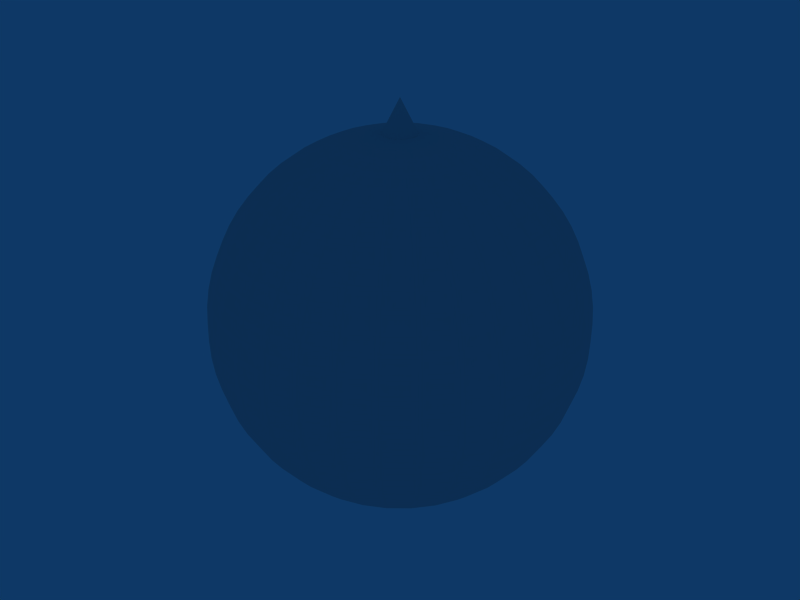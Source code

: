 # Source: light-sphere.blend  (saved by Blender 2.49.2; exported with 4.5.12 LTS)
import bpy
from mathutils import Matrix  # noqa: F401  (used for matrix-valued properties, if any)

bpy.ops.wm.read_factory_settings(use_empty=True)
scene = bpy.context.scene
scene.name = 'Scene'

# ---- collections
col_collection_1 = bpy.data.collections.new('Collection 1'); scene.collection.children.link(col_collection_1)

# ---- world
world_world = bpy.data.worlds.new('World'); scene.world = world_world
world_world.color = (0.05656, 0.2208, 0.4)
world_world.use_sun_shadow = False
world_world.sun_shadow_jitter_overblur = 0.0
world_world.cycles.sampling_method = 'MANUAL'
world_world.cycles.sample_map_resolution = 256

# ---- meshes
me_sphere_002 = bpy.data.meshes.new('Sphere.002')
me_sphere_002.from_pydata([(0.6128, 0.1219, -6.344), (1.22, 0.2426, -6.253), (1.815, 0.361, -6.1), (2.393, 0.4759, -5.89), (2.947, 0.5863, -5.622), (3.474, 0.691, -5.301), (3.967, 0.789, -4.928), (4.421, 0.8794, -4.508), (4.833, 0.9614, -4.044), (5.199, 1.034, -3.542), (5.514, 1.097, -3.005), (5.777, 1.149, -2.44), (5.983, 1.19, -1.851), (6.132, 1.22, -1.244), (6.222, 1.238, -0.6249), (6.253, 1.244, -7.6e-07), (6.222, 1.238, 0.6249), (6.132, 1.22, 1.244), (5.983, 1.19, 1.851), (5.777, 1.149, 2.44), (5.514, 1.097, 3.005), (5.199, 1.034, 3.542), (4.833, 0.9614, 4.044), (4.421, 0.8794, 4.508), (3.967, 0.789, 4.928), (3.474, 0.691, 5.301), (2.947, 0.5863, 5.622), (2.393, 0.4759, 5.89), (1.815, 0.361, 6.1), (1.22, 0.2426, 6.253), (0.6129, 0.1219, 6.344), (0.5773, 0.2391, 6.344), (1.149, 0.4759, 6.253), (1.71, 0.7082, 6.1), (2.254, 0.9336, 5.89), (2.776, 1.15, 5.622), (3.272, 1.355, 5.301), (3.736, 1.548, 4.928), (4.165, 1.725, 4.508), (4.553, 1.886, 4.044), (4.897, 2.028, 3.542), (5.194, 2.152, 3.005), (5.441, 2.254, 2.44), (5.636, 2.335, 1.851), (5.777, 2.393, 1.244), (5.861, 2.428, 0.6249), (5.89, 2.44, -7.6e-07), (5.861, 2.428, -0.6249), (5.777, 2.393, -1.244), (5.636, 2.335, -1.851), (5.441, 2.254, -2.44), (5.194, 2.152, -3.005), (4.897, 2.028, -3.542), (4.553, 1.886, -4.044), (4.165, 1.725, -4.508), (3.736, 1.548, -4.928), (3.272, 1.355, -5.301), (2.776, 1.15, -5.622), (2.254, 0.9336, -5.89), (1.71, 0.7082, -6.1), (1.149, 0.4759, -6.253), (0.5773, 0.2391, -6.344), (0.5195, 0.3472, -6.344), (1.034, 0.691, -6.253), (1.539, 1.028, -6.1), (2.028, 1.355, -5.89), (2.499, 1.67, -5.622), (2.945, 1.968, -5.301), (3.363, 2.247, -4.928), (3.748, 2.504, -4.508), (4.097, 2.738, -4.044), (4.407, 2.945, -3.542), (4.675, 3.124, -3.005), (4.897, 3.272, -2.44), (5.072, 3.389, -1.851), (5.199, 3.474, -1.244), (5.275, 3.525, -0.6249), (5.301, 3.542, -7.6e-07), (5.275, 3.525, 0.6249), (5.199, 3.474, 1.244), (5.072, 3.389, 1.851), (4.897, 3.272, 2.44), (4.675, 3.124, 3.005), (4.407, 2.945, 3.542), (4.097, 2.738, 4.044), (3.748, 2.504, 4.508), (3.363, 2.247, 4.928), (2.945, 1.968, 5.301), (2.499, 1.67, 5.622), (2.028, 1.355, 5.89), (1.539, 1.028, 6.1), (1.034, 0.691, 6.253), (0.5196, 0.3472, 6.344), (0.4418, 0.4418, 6.344), (0.8794, 0.8794, 6.253), (1.309, 1.309, 6.1), (1.725, 1.725, 5.89), (2.125, 2.125, 5.622), (2.504, 2.504, 5.301), (2.86, 2.86, 4.928), (3.187, 3.187, 4.508), (3.485, 3.485, 4.044), (3.748, 3.748, 3.542), (3.976, 3.976, 3.005), (4.165, 4.165, 2.44), (4.314, 4.314, 1.851), (4.421, 4.421, 1.244), (4.486, 4.486, 0.6249), (4.508, 4.508, -7.6e-07), (4.486, 4.486, -0.6249), (4.421, 4.421, -1.244), (4.314, 4.314, -1.851), (4.165, 4.165, -2.44), (3.976, 3.976, -3.005), (3.748, 3.748, -3.542), (3.485, 3.485, -4.044), (3.187, 3.187, -4.508), (2.86, 2.86, -4.928), (2.504, 2.504, -5.301), (2.125, 2.125, -5.622), (1.725, 1.725, -5.89), (1.309, 1.309, -6.1), (0.8794, 0.8794, -6.253), (0.4418, 0.4418, -6.344), (-3.618e-06, -3.618e-06, -6.375), (0.3472, 0.5195, -6.344), (0.691, 1.034, -6.253), (1.028, 1.539, -6.1), (1.355, 2.028, -5.89), (1.67, 2.499, -5.622), (1.968, 2.945, -5.301), (2.247, 3.363, -4.928), (2.504, 3.748, -4.508), (2.738, 4.097, -4.044), (2.945, 4.407, -3.542), (3.124, 4.675, -3.005), (3.272, 4.897, -2.44), (3.389, 5.072, -1.851), (3.474, 5.199, -1.244), (3.525, 5.275, -0.6249), (3.542, 5.301, -7.6e-07), (3.525, 5.275, 0.6249), (3.474, 5.199, 1.244), (3.389, 5.072, 1.851), (3.272, 4.897, 2.44), (3.124, 4.675, 3.005), (2.945, 4.407, 3.542), (2.738, 4.097, 4.044), (2.504, 3.748, 4.508), (2.247, 3.363, 4.928), (1.968, 2.945, 5.301), (1.67, 2.499, 5.622), (1.355, 2.028, 5.89), (1.028, 1.539, 6.1), (0.691, 1.034, 6.253), (0.3472, 0.5196, 6.344), (0.2391, 0.5773, 6.344), (0.4759, 1.149, 6.253), (0.7082, 1.71, 6.1), (0.9336, 2.254, 5.89), (1.15, 2.776, 5.622), (1.355, 3.272, 5.301), (1.548, 3.736, 4.928), (1.725, 4.165, 4.508), (1.886, 4.553, 4.044), (2.028, 4.897, 3.542), (2.152, 5.194, 3.005), (2.254, 5.441, 2.44), (2.335, 5.636, 1.851), (2.393, 5.777, 1.244), (2.428, 5.861, 0.6249), (2.44, 5.89, -7.6e-07), (2.428, 5.861, -0.6249), (2.393, 5.777, -1.244), (2.335, 5.636, -1.851), (2.254, 5.441, -2.44), (2.152, 5.194, -3.005), (2.028, 4.897, -3.542), (1.886, 4.553, -4.044), (1.725, 4.165, -4.508), (1.548, 3.736, -4.928), (1.355, 3.272, -5.301), (1.15, 2.776, -5.622), (0.9336, 2.254, -5.89), (0.7082, 1.71, -6.1), (0.4759, 1.149, -6.253), (0.2391, 0.5773, -6.344), (0.1219, 0.6128, -6.344), (0.2426, 1.22, -6.253), (0.361, 1.815, -6.1), (0.4759, 2.393, -5.89), (0.5863, 2.947, -5.622), (0.691, 3.474, -5.301), (0.789, 3.967, -4.928), (0.8794, 4.421, -4.508), (0.9614, 4.833, -4.044), (1.034, 5.199, -3.542), (1.097, 5.514, -3.005), (1.149, 5.777, -2.44), (1.19, 5.983, -1.851), (1.22, 6.132, -1.244), (1.238, 6.222, -0.6249), (1.244, 6.253, -7.6e-07), (1.238, 6.222, 0.6249), (1.22, 6.132, 1.244), (1.19, 5.983, 1.851), (1.149, 5.777, 2.44), (1.097, 5.514, 3.005), (1.034, 5.199, 3.542), (0.9614, 4.833, 4.044), (0.8794, 4.421, 4.508), (0.789, 3.967, 4.928), (0.691, 3.474, 5.301), (0.5863, 2.947, 5.622), (0.4759, 2.393, 5.89), (0.361, 1.815, 6.1), (0.2426, 1.22, 6.253), (0.1219, 0.6129, 6.344), (-5.054e-08, 0.6249, 6.344), (-1.36e-07, 1.244, 6.253), (-1.414e-08, 1.851, 6.1), (-1.604e-07, 2.44, 5.89), (-7.652e-08, 3.005, 5.622), (-2.429e-07, 3.542, 5.301), (-2.723e-07, 4.044, 4.928), (-3.623e-07, 4.508, 4.508), (-4.9e-07, 4.928, 4.044), (4.043e-08, 5.301, 3.542), (-3.624e-07, 5.622, 3.005), (-5.623e-07, 5.89, 2.44), (-5.508e-07, 6.1, 1.851), (-2.918e-07, 6.253, 1.244), (-1.123e-08, 6.344, 0.6249), (-1.693e-07, 6.375, -7.6e-07), (-1.123e-08, 6.344, -0.6249), (-5.904e-07, 6.253, -1.244), (-3.284e-07, 6.1, -1.851), (-3.399e-07, 5.89, -2.44), (-3.073e-07, 5.622, -3.005), (-5.567e-07, 5.301, -3.542), (-6.784e-07, 4.928, -4.044), (-3.283e-07, 4.508, -4.508), (-2.658e-07, 4.044, -4.928), (-2.555e-07, 3.542, -5.301), (-1.918e-07, 3.005, -5.622), (-2.576e-07, 2.44, -5.89), (-1.209e-07, 1.851, -6.1), (-5.695e-08, 1.244, -6.253), (-9.021e-09, 0.6249, -6.344), (-0.1219, 0.6128, -6.344), (-0.2426, 1.22, -6.253), (-0.361, 1.815, -6.1), (-0.4759, 2.393, -5.89), (-0.5863, 2.947, -5.622), (-0.691, 3.474, -5.301), (-0.789, 3.967, -4.928), (-0.8794, 4.421, -4.508), (-0.9614, 4.833, -4.044), (-1.034, 5.199, -3.542), (-1.097, 5.514, -3.005), (-1.149, 5.777, -2.44), (-1.19, 5.983, -1.851), (-1.22, 6.132, -1.244), (-1.238, 6.222, -0.6249), (-1.244, 6.253, -7.6e-07), (-1.238, 6.222, 0.6249), (-1.22, 6.132, 1.244), (-1.19, 5.983, 1.851), (-1.149, 5.777, 2.44), (-1.097, 5.514, 3.005), (-1.034, 5.199, 3.542), (-0.9614, 4.833, 4.044), (-0.8794, 4.421, 4.508), (-0.789, 3.967, 4.928), (-0.691, 3.474, 5.301), (-0.5863, 2.947, 5.622), (-0.4759, 2.393, 5.89), (-0.361, 1.815, 6.1), (-0.2426, 1.22, 6.253), (-0.1219, 0.6129, 6.344), (-0.2391, 0.5773, 6.344), (-0.4759, 1.149, 6.253), (-0.7082, 1.71, 6.1), (-0.9336, 2.254, 5.89), (-1.15, 2.776, 5.622), (-1.355, 3.272, 5.301), (-1.548, 3.736, 4.928), (-1.725, 4.165, 4.508), (-1.886, 4.553, 4.044), (-2.028, 4.897, 3.542), (-2.152, 5.194, 3.005), (-2.254, 5.441, 2.44), (-2.335, 5.636, 1.851), (-2.393, 5.777, 1.244), (-2.428, 5.861, 0.6249), (-2.44, 5.89, -7.6e-07), (-2.428, 5.861, -0.6249), (-2.393, 5.777, -1.244), (-2.335, 5.636, -1.851), (-2.254, 5.441, -2.44), (-2.152, 5.194, -3.005), (-2.028, 4.897, -3.542), (-1.886, 4.553, -4.044), (-1.725, 4.165, -4.508), (-1.548, 3.736, -4.928), (-1.355, 3.272, -5.301), (-1.15, 2.776, -5.622), (-0.9336, 2.254, -5.89), (-0.7082, 1.71, -6.1), (-0.4759, 1.149, -6.253), (-0.2391, 0.5773, -6.344), (-0.3472, 0.5195, -6.344), (-0.691, 1.034, -6.253), (-1.028, 1.539, -6.1), (-1.355, 2.028, -5.89), (-1.67, 2.499, -5.622), (-1.968, 2.945, -5.301), (-2.247, 3.363, -4.928), (-2.504, 3.748, -4.508), (-2.738, 4.097, -4.044), (-2.945, 4.407, -3.542), (-3.124, 4.675, -3.005), (-3.272, 4.897, -2.44), (-3.389, 5.072, -1.851), (-3.474, 5.199, -1.244), (-3.525, 5.275, -0.6249), (-3.542, 5.301, -7.6e-07), (-3.525, 5.275, 0.6249), (-3.474, 5.199, 1.244), (-3.389, 5.072, 1.851), (-3.272, 4.897, 2.44), (-3.124, 4.675, 3.005), (-2.945, 4.407, 3.542), (-2.738, 4.097, 4.044), (-2.504, 3.748, 4.508), (-2.247, 3.363, 4.928), (-1.968, 2.945, 5.301), (-1.67, 2.499, 5.622), (-1.355, 2.028, 5.89), (-1.028, 1.539, 6.1), (-0.691, 1.034, 6.253), (-0.3472, 0.5196, 6.344), (-0.4418, 0.4418, 6.344), (-0.8794, 0.8794, 6.253), (-1.309, 1.309, 6.1), (-1.725, 1.725, 5.89), (-2.125, 2.125, 5.622), (-2.504, 2.504, 5.301), (-2.86, 2.86, 4.928), (-3.187, 3.187, 4.508), (-3.485, 3.485, 4.044), (-3.748, 3.748, 3.542), (-3.976, 3.976, 3.005), (-4.165, 4.165, 2.44), (-4.314, 4.314, 1.851), (-4.421, 4.421, 1.244), (-4.486, 4.486, 0.6249), (-4.508, 4.508, -7.6e-07), (-4.486, 4.486, -0.6249), (-4.421, 4.421, -1.244), (-4.314, 4.314, -1.851), (-4.165, 4.165, -2.44), (-3.976, 3.976, -3.005), (-3.748, 3.748, -3.542), (-3.485, 3.485, -4.044), (-3.187, 3.187, -4.508), (-2.86, 2.86, -4.928), (-2.504, 2.504, -5.301), (-2.125, 2.125, -5.622), (-1.725, 1.725, -5.89), (-1.309, 1.309, -6.1), (-0.8794, 0.8794, -6.253), (-0.4418, 0.4418, -6.344), (-0.5195, 0.3472, -6.344), (-1.034, 0.691, -6.253), (-1.539, 1.028, -6.1), (-2.028, 1.355, -5.89), (-2.499, 1.67, -5.622), (-2.945, 1.968, -5.301), (-3.363, 2.247, -4.928), (-3.748, 2.504, -4.508), (-4.097, 2.738, -4.044), (-4.407, 2.945, -3.542), (-4.675, 3.124, -3.005), (-4.897, 3.272, -2.44), (-5.072, 3.389, -1.851), (-5.199, 3.474, -1.244), (-5.275, 3.525, -0.6249), (-5.301, 3.542, -7.6e-07), (-5.275, 3.525, 0.6249), (-5.199, 3.474, 1.244), (-5.072, 3.389, 1.851), (-4.897, 3.272, 2.44), (-4.675, 3.124, 3.005), (-4.407, 2.945, 3.542), (-4.097, 2.738, 4.044), (-3.748, 2.504, 4.508), (-3.363, 2.247, 4.928), (-2.945, 1.968, 5.301), (-2.499, 1.67, 5.622), (-2.028, 1.355, 5.89), (-1.539, 1.028, 6.1), (-1.034, 0.691, 6.253), (-0.5196, 0.3472, 6.344), (0.0, 0.0, 6.375), (-0.5773, 0.2391, 6.344), (-1.149, 0.4759, 6.253), (-1.71, 0.7082, 6.1), (-2.254, 0.9336, 5.89), (-2.776, 1.15, 5.622), (-3.272, 1.355, 5.301), (-3.736, 1.548, 4.928), (-4.165, 1.725, 4.508), (-4.553, 1.886, 4.044), (-4.897, 2.028, 3.542), (-5.194, 2.152, 3.005), (-5.441, 2.254, 2.44), (-5.636, 2.335, 1.851), (-5.777, 2.393, 1.244), (-5.861, 2.428, 0.6249), (-5.89, 2.44, -7.6e-07), (-5.861, 2.428, -0.6249), (-5.777, 2.393, -1.244), (-5.636, 2.335, -1.851), (-5.441, 2.254, -2.44), (-5.194, 2.152, -3.005), (-4.897, 2.028, -3.542), (-4.553, 1.886, -4.044), (-4.165, 1.725, -4.508), (-3.736, 1.548, -4.928), (-3.272, 1.355, -5.301), (-2.776, 1.15, -5.622), (-2.254, 0.9336, -5.89), (-1.71, 0.7082, -6.1), (-1.149, 0.4759, -6.253), (-0.5773, 0.2391, -6.344), (-0.6128, 0.1219, -6.344), (-1.22, 0.2426, -6.253), (-1.815, 0.361, -6.1), (-2.393, 0.4759, -5.89), (-2.947, 0.5863, -5.622), (-3.474, 0.691, -5.301), (-3.967, 0.789, -4.928), (-4.421, 0.8794, -4.508), (-4.833, 0.9614, -4.044), (-5.199, 1.034, -3.542), (-5.514, 1.097, -3.005), (-5.777, 1.149, -2.44), (-5.983, 1.19, -1.851), (-6.132, 1.22, -1.244), (-6.222, 1.238, -0.6249), (-6.253, 1.244, -7.6e-07), (-6.222, 1.238, 0.6249), (-6.132, 1.22, 1.244), (-5.983, 1.19, 1.851), (-5.777, 1.149, 2.44), (-5.514, 1.097, 3.005), (-5.199, 1.034, 3.542), (-4.833, 0.9614, 4.044), (-4.421, 0.8794, 4.508), (-3.967, 0.789, 4.928), (-3.474, 0.691, 5.301), (-2.947, 0.5863, 5.622), (-2.393, 0.4759, 5.89), (-1.815, 0.361, 6.1), (-1.22, 0.2426, 6.253), (-0.6129, 0.1219, 6.344), (-0.6249, -6.933e-08, 6.344), (-1.244, -1.456e-07, 6.253), (-1.851, -9.353e-08, 6.1), (-2.44, -2.821e-07, 5.89), (-3.005, -1.983e-07, 5.622), (-3.542, -5.33e-07, 5.301), (-4.044, -5.709e-07, 4.928), (-4.508, -3.263e-07, 4.508), (-4.928, -7.335e-07, 4.044), (-5.301, -2.03e-07, 3.542), (-5.622, -5.127e-07, 3.005), (-5.89, -9.18e-07, 2.44), (-6.1, -9.065e-07, 1.851), (-6.253, -2.748e-07, 1.244), (-6.344, -5.342e-07, 0.6249), (-6.375, -5.991e-07, -7.6e-07), (-6.344, -5.342e-07, -0.6249), (-6.253, -1.02e-06, -1.244), (-6.1, -3.855e-07, -1.851), (-5.89, -3.971e-07, -2.44), (-5.622, -7.181e-07, -3.005), (-5.301, -7.26e-07, -3.542), (-4.928, -1.22e-06, -4.044), (-4.508, -6.459e-07, -4.508), (-4.044, -5.834e-07, -4.928), (-3.542, -5.731e-07, -5.301), (-3.005, -2.764e-07, -5.622), (-2.44, -4.069e-07, -5.89), (-1.851, -1.494e-07, -6.1), (-1.244, -9.452e-08, -6.253), (-0.6249, -5.11e-08, -6.344), (-0.6128, -0.1219, -6.344), (-1.22, -0.2426, -6.253), (-1.815, -0.361, -6.1), (-2.393, -0.4759, -5.89), (-2.947, -0.5863, -5.622), (-3.474, -0.691, -5.301), (-3.967, -0.789, -4.928), (-4.421, -0.8794, -4.508), (-4.833, -0.9614, -4.044), (-5.199, -1.034, -3.542), (-5.514, -1.097, -3.005), (-5.777, -1.149, -2.44), (-5.983, -1.19, -1.851), (-6.132, -1.22, -1.244), (-6.222, -1.238, -0.6249), (-6.253, -1.244, -7.6e-07), (-6.222, -1.238, 0.6249), (-6.132, -1.22, 1.244), (-5.983, -1.19, 1.851), (-5.777, -1.149, 2.44), (-5.514, -1.097, 3.005), (-5.199, -1.034, 3.542), (-4.833, -0.9614, 4.044), (-4.421, -0.8794, 4.508), (-3.967, -0.789, 4.928), (-3.474, -0.691, 5.301), (-2.947, -0.5863, 5.622), (-2.393, -0.4759, 5.89), (-1.815, -0.361, 6.1), (-1.22, -0.2426, 6.253), (-0.6129, -0.1219, 6.344), (-0.5773, -0.2391, 6.344), (-1.149, -0.4759, 6.253), (-1.71, -0.7082, 6.1), (-2.254, -0.9336, 5.89), (-2.776, -1.15, 5.622), (-3.272, -1.355, 5.301), (-3.736, -1.548, 4.928), (-4.165, -1.725, 4.508), (-4.553, -1.886, 4.044), (-4.897, -2.028, 3.542), (-5.194, -2.152, 3.005), (-5.441, -2.254, 2.44), (-5.636, -2.335, 1.851), (-5.777, -2.393, 1.244), (-5.861, -2.428, 0.6249), (-5.89, -2.44, -7.6e-07), (-5.861, -2.428, -0.6249), (-5.777, -2.393, -1.244), (-5.636, -2.335, -1.851), (-5.441, -2.254, -2.44), (-5.194, -2.152, -3.005), (-4.897, -2.028, -3.542), (-4.553, -1.886, -4.044), (-4.165, -1.725, -4.508), (-3.736, -1.548, -4.928), (-3.272, -1.355, -5.301), (-2.776, -1.15, -5.622), (-2.254, -0.9336, -5.89), (-1.71, -0.7082, -6.1), (-1.149, -0.4759, -6.253), (-0.5773, -0.2391, -6.344), (-0.5195, -0.3472, -6.344), (-1.034, -0.691, -6.253), (-1.539, -1.028, -6.1), (-2.028, -1.355, -5.89), (-2.499, -1.67, -5.622), (-2.945, -1.968, -5.301), (-3.363, -2.247, -4.928), (-3.748, -2.504, -4.508), (-4.097, -2.738, -4.044), (-4.407, -2.945, -3.542), (-4.675, -3.124, -3.005), (-4.897, -3.272, -2.44), (-5.072, -3.389, -1.851), (-5.199, -3.474, -1.244), (-5.275, -3.525, -0.6249), (-5.301, -3.542, -7.6e-07), (-5.275, -3.525, 0.6249), (-5.199, -3.474, 1.244), (-5.072, -3.389, 1.851), (-4.897, -3.272, 2.44), (-4.675, -3.124, 3.005), (-4.407, -2.945, 3.542), (-4.097, -2.738, 4.044), (-3.748, -2.504, 4.508), (-3.363, -2.247, 4.928), (-2.945, -1.968, 5.301), (-2.499, -1.67, 5.622), (-2.028, -1.355, 5.89), (-1.539, -1.028, 6.1), (-1.034, -0.691, 6.253), (-0.5196, -0.3472, 6.344), (-0.4418, -0.4418, 6.344), (-0.8794, -0.8794, 6.253), (-1.309, -1.309, 6.1), (-1.725, -1.725, 5.89), (-2.125, -2.125, 5.622), (-2.504, -2.504, 5.301), (-2.86, -2.86, 4.928), (-3.187, -3.187, 4.508), (-3.485, -3.485, 4.044), (-3.748, -3.748, 3.542), (-3.976, -3.976, 3.005), (-4.165, -4.165, 2.44), (-4.314, -4.314, 1.851), (-4.421, -4.421, 1.244), (-4.486, -4.486, 0.6249), (-4.508, -4.508, -7.6e-07), (-4.486, -4.486, -0.6249), (-4.421, -4.421, -1.244), (-4.314, -4.314, -1.851), (-4.165, -4.165, -2.44), (-3.976, -3.976, -3.005), (-3.748, -3.748, -3.542), (-3.485, -3.485, -4.044), (-3.187, -3.187, -4.508), (-2.86, -2.86, -4.928), (-2.504, -2.504, -5.301), (-2.125, -2.125, -5.622), (-1.725, -1.725, -5.89), (-1.309, -1.309, -6.1), (-0.8794, -0.8794, -6.253), (-0.4418, -0.4418, -6.344), (-0.3472, -0.5195, -6.344), (-0.691, -1.034, -6.253), (-1.028, -1.539, -6.1), (-1.355, -2.028, -5.89), (-1.67, -2.499, -5.622), (-1.968, -2.945, -5.301), (-2.247, -3.363, -4.928), (-2.504, -3.748, -4.508), (-2.738, -4.097, -4.044), (-2.945, -4.407, -3.542), (-3.124, -4.675, -3.005), (-3.272, -4.897, -2.44), (-3.389, -5.072, -1.851), (-3.474, -5.199, -1.244), (-3.525, -5.275, -0.6249), (-3.542, -5.301, -7.6e-07), (-3.525, -5.275, 0.6249), (-3.474, -5.199, 1.244), (-3.389, -5.072, 1.851), (-3.272, -4.897, 2.44), (-3.124, -4.675, 3.005), (-2.945, -4.407, 3.542), (-2.738, -4.097, 4.044), (-2.504, -3.748, 4.508), (-2.247, -3.363, 4.928), (-1.968, -2.945, 5.301), (-1.67, -2.499, 5.622), (-1.355, -2.028, 5.89), (-1.028, -1.539, 6.1), (-0.691, -1.034, 6.253), (-0.3472, -0.5196, 6.344), (-0.2391, -0.5773, 6.344), (-0.4759, -1.149, 6.253), (-0.7082, -1.71, 6.1), (-0.9336, -2.254, 5.89), (-1.15, -2.776, 5.622), (-1.355, -3.272, 5.301), (-1.548, -3.736, 4.928), (-1.725, -4.165, 4.508), (-1.886, -4.553, 4.044), (-2.028, -4.897, 3.542), (-2.152, -5.194, 3.005), (-2.254, -5.441, 2.44), (-2.335, -5.636, 1.851), (-2.393, -5.777, 1.244), (-2.428, -5.861, 0.6249), (-2.44, -5.89, -7.6e-07), (-2.428, -5.861, -0.6249), (-2.393, -5.777, -1.244), (-2.335, -5.636, -1.851), (-2.254, -5.441, -2.44), (-2.152, -5.194, -3.005), (-2.028, -4.897, -3.542), (-1.886, -4.553, -4.044), (-1.725, -4.165, -4.508), (-1.548, -3.736, -4.928), (-1.355, -3.272, -5.301), (-1.15, -2.776, -5.622), (-0.9336, -2.254, -5.89), (-0.7082, -1.71, -6.1), (-0.4759, -1.149, -6.253), (-0.2391, -0.5773, -6.344), (-0.1219, -0.6128, -6.344), (-0.2426, -1.22, -6.253), (-0.361, -1.815, -6.1), (-0.4759, -2.393, -5.89), (-0.5863, -2.947, -5.622), (-0.691, -3.474, -5.301), (-0.789, -3.967, -4.928), (-0.8794, -4.421, -4.508), (-0.9614, -4.833, -4.044), (-1.034, -5.199, -3.542), (-1.097, -5.514, -3.005), (-1.149, -5.777, -2.44), (-1.19, -5.983, -1.851), (-1.22, -6.132, -1.244), (-1.238, -6.222, -0.6249), (-1.244, -6.253, -7.6e-07), (-1.238, -6.222, 0.6249), (-1.22, -6.132, 1.244), (-1.19, -5.983, 1.851), (-1.149, -5.777, 2.44), (-1.097, -5.514, 3.005), (-1.034, -5.199, 3.542), (-0.9614, -4.833, 4.044), (-0.8794, -4.421, 4.508), (-0.789, -3.967, 4.928), (-0.691, -3.474, 5.301), (-0.5863, -2.947, 5.622), (-0.4759, -2.393, 5.89), (-0.361, -1.815, 6.1), (-0.2426, -1.22, 6.253), (-0.1219, -0.6129, 6.344), (1.347e-07, -0.6249, 6.344), (2.297e-07, -1.244, 6.253), (2.153e-07, -1.851, 6.1), (3.478e-07, -2.44, 5.89), (1.802e-07, -3.005, 5.622), (5.711e-07, -3.542, 5.301), (9.541e-07, -4.044, 4.928), (4.766e-07, -4.508, 4.508), (8.287e-07, -4.928, 4.044), (3.724e-07, -5.301, 3.542), (1.091e-06, -5.622, 3.005), (1.31e-06, -5.89, 2.44), (9.636e-07, -6.1, 1.851), (6.495e-07, -6.253, 1.244), (4.621e-07, -6.344, 0.6249), (9.548e-07, -6.375, -7.6e-07), (4.621e-07, -6.344, -0.6249), (1.543e-06, -6.253, -1.244), (7.031e-07, -6.1, -1.851), (1.348e-06, -5.89, -2.44), (1.222e-06, -5.622, -3.005), (1.063e-06, -5.301, -3.542), (1.631e-06, -4.928, -4.044), (9.825e-07, -4.508, -4.508), (8.544e-07, -4.044, -4.928), (7.509e-07, -3.542, -5.301), (3.516e-07, -3.005, -5.622), (6.123e-07, -2.44, -5.89), (1.314e-07, -1.851, -6.1), (1.972e-07, -1.244, -6.253), (7.915e-08, -0.6249, -6.344), (0.1219, -0.6128, -6.344), (0.2426, -1.22, -6.253), (0.361, -1.815, -6.1), (0.4759, -2.393, -5.89), (0.5863, -2.947, -5.622), (0.691, -3.474, -5.301), (0.789, -3.967, -4.928), (0.8794, -4.421, -4.508), (0.9614, -4.833, -4.044), (1.034, -5.199, -3.542), (1.097, -5.514, -3.005), (1.149, -5.777, -2.44), (1.19, -5.983, -1.851), (1.22, -6.132, -1.244), (1.238, -6.222, -0.6249), (1.244, -6.253, -7.6e-07), (1.238, -6.222, 0.6249), (1.22, -6.132, 1.244), (1.19, -5.983, 1.851), (1.149, -5.777, 2.44), (1.097, -5.514, 3.005), (1.034, -5.199, 3.542), (0.9614, -4.833, 4.044), (0.8794, -4.421, 4.508), (0.789, -3.967, 4.928), (0.691, -3.474, 5.301), (0.5863, -2.947, 5.622), (0.4759, -2.393, 5.89), (0.361, -1.815, 6.1), (0.2426, -1.22, 6.253), (0.1219, -0.6129, 6.344), (0.2391, -0.5773, 6.344), (0.4759, -1.149, 6.253), (0.7082, -1.71, 6.1), (0.9336, -2.254, 5.89), (1.15, -2.776, 5.622), (1.355, -3.272, 5.301), (1.548, -3.736, 4.928), (1.725, -4.165, 4.508), (1.886, -4.553, 4.044), (2.028, -4.897, 3.542), (2.152, -5.194, 3.005), (2.254, -5.441, 2.44), (2.335, -5.636, 1.851), (2.393, -5.777, 1.244), (2.428, -5.861, 0.6249), (2.44, -5.89, -7.6e-07), (2.428, -5.861, -0.6249), (2.393, -5.777, -1.244), (2.335, -5.636, -1.851), (2.254, -5.441, -2.44), (2.152, -5.194, -3.005), (2.028, -4.897, -3.542), (1.886, -4.553, -4.044), (1.725, -4.165, -4.508), (1.548, -3.736, -4.928), (1.355, -3.272, -5.301), (1.15, -2.776, -5.622), (0.9336, -2.254, -5.89), (0.7082, -1.71, -6.1), (0.4759, -1.149, -6.253), (0.2391, -0.5773, -6.344), (0.3472, -0.5195, -6.344), (0.691, -1.034, -6.253), (1.028, -1.539, -6.1), (1.355, -2.028, -5.89), (1.67, -2.499, -5.622), (1.968, -2.945, -5.301), (2.247, -3.363, -4.928), (2.504, -3.748, -4.508), (2.738, -4.097, -4.044), (2.945, -4.407, -3.542), (3.124, -4.675, -3.005), (3.272, -4.897, -2.44), (3.389, -5.072, -1.851), (3.474, -5.199, -1.244), (3.525, -5.275, -0.6249), (3.542, -5.301, -7.6e-07), (3.525, -5.275, 0.6249), (3.474, -5.199, 1.244), (3.389, -5.072, 1.851), (3.272, -4.897, 2.44), (3.124, -4.675, 3.005), (2.945, -4.407, 3.542), (2.738, -4.097, 4.044), (2.504, -3.748, 4.508), (2.247, -3.363, 4.928), (1.968, -2.945, 5.301), (1.67, -2.499, 5.622), (1.355, -2.028, 5.89), (1.028, -1.539, 6.1), (0.691, -1.034, 6.253), (0.3472, -0.5196, 6.344), (0.4418, -0.4418, 6.344), (0.8794, -0.8794, 6.253), (1.309, -1.309, 6.1), (1.725, -1.725, 5.89), (2.125, -2.125, 5.622), (2.504, -2.504, 5.301), (2.86, -2.86, 4.928), (3.187, -3.187, 4.508), (3.485, -3.485, 4.044), (3.748, -3.748, 3.542), (3.976, -3.976, 3.005), (4.165, -4.165, 2.44), (4.314, -4.314, 1.851), (4.421, -4.421, 1.244), (4.486, -4.486, 0.6249), (4.508, -4.508, -7.6e-07), (4.486, -4.486, -0.6249), (4.421, -4.421, -1.244), (4.314, -4.314, -1.851), (4.165, -4.165, -2.44), (3.976, -3.976, -3.005), (3.748, -3.748, -3.542), (3.485, -3.485, -4.044), (3.187, -3.187, -4.508), (2.86, -2.86, -4.928), (2.504, -2.504, -5.301), (2.125, -2.125, -5.622), (1.725, -1.725, -5.89), (1.309, -1.309, -6.1), (0.8794, -0.8794, -6.253), (0.4418, -0.4418, -6.344), (0.5195, -0.3472, -6.344), (1.034, -0.691, -6.253), (1.539, -1.028, -6.1), (2.028, -1.355, -5.89), (2.499, -1.67, -5.622), (2.945, -1.968, -5.301), (3.363, -2.247, -4.928), (3.748, -2.504, -4.508), (4.097, -2.738, -4.044), (4.407, -2.945, -3.542), (4.675, -3.124, -3.005), (4.897, -3.272, -2.44), (5.072, -3.389, -1.851), (5.199, -3.474, -1.244), (5.275, -3.525, -0.6249), (5.301, -3.542, -7.6e-07), (5.275, -3.525, 0.6249), (5.199, -3.474, 1.244), (5.072, -3.389, 1.851), (4.897, -3.272, 2.44), (4.675, -3.124, 3.005), (4.407, -2.945, 3.542), (4.097, -2.738, 4.044), (3.748, -2.504, 4.508), (3.363, -2.247, 4.928), (2.945, -1.968, 5.301), (2.499, -1.67, 5.622), (2.028, -1.355, 5.89), (1.539, -1.028, 6.1), (1.034, -0.691, 6.253), (0.5196, -0.3472, 6.344), (0.5773, -0.2391, 6.344), (1.149, -0.4759, 6.253), (1.71, -0.7082, 6.1), (2.254, -0.9336, 5.89), (2.776, -1.15, 5.622), (3.272, -1.355, 5.301), (3.736, -1.548, 4.928), (4.165, -1.725, 4.508), (4.553, -1.886, 4.044), (4.897, -2.028, 3.542), (5.194, -2.152, 3.005), (5.441, -2.254, 2.44), (5.636, -2.335, 1.851), (5.777, -2.393, 1.244), (5.861, -2.428, 0.6249), (5.89, -2.44, -7.6e-07), (5.861, -2.428, -0.6249), (5.777, -2.393, -1.244), (5.636, -2.335, -1.851), (5.441, -2.254, -2.44), (5.194, -2.152, -3.005), (4.897, -2.028, -3.542), (4.553, -1.886, -4.044), (4.165, -1.725, -4.508), (3.736, -1.548, -4.928), (3.272, -1.355, -5.301), (2.776, -1.15, -5.622), (2.254, -0.9336, -5.89), (1.71, -0.7082, -6.1), (1.149, -0.4759, -6.253), (0.5773, -0.2391, -6.344), (0.6128, -0.1219, -6.344), (1.22, -0.2426, -6.253), (1.815, -0.361, -6.1), (2.393, -0.4759, -5.89), (2.947, -0.5863, -5.622), (3.474, -0.691, -5.301), (3.967, -0.789, -4.928), (4.421, -0.8794, -4.508), (4.833, -0.9614, -4.044), (5.199, -1.034, -3.542), (5.514, -1.097, -3.005), (5.777, -1.149, -2.44), (5.983, -1.19, -1.851), (6.132, -1.22, -1.244), (6.222, -1.238, -0.6249), (6.253, -1.244, -7.6e-07), (6.222, -1.238, 0.6249), (6.132, -1.22, 1.244), (5.983, -1.19, 1.851), (5.777, -1.149, 2.44), (5.514, -1.097, 3.005), (5.199, -1.034, 3.542), (4.833, -0.9614, 4.044), (4.421, -0.8794, 4.508), (3.967, -0.789, 4.928), (3.474, -0.691, 5.301), (2.947, -0.5863, 5.622), (2.393, -0.4759, 5.89), (1.815, -0.361, 6.1), (1.22, -0.2426, 6.253), (0.6129, -0.1219, 6.344), (0.6249, 1.977e-07, 6.344), (1.244, 3.091e-07, 6.253), (1.851, 2.576e-07, 6.1), (2.44, 2.832e-07, 5.89), (3.005, 3.581e-07, 5.622), (3.542, 7.489e-07, 5.301), (4.044, 1.039e-06, 4.928), (4.508, 7.01e-07, 4.508), (4.928, 1.258e-06, 4.044), (5.301, 7.09e-07, 3.542), (5.622, 1.074e-06, 3.005), (5.89, 1.591e-06, 2.44), (6.1, 1.207e-06, 1.851), (6.252, 1.098e-06, 1.244), (6.344, 8.178e-07, 0.6249), (6.375, 1.478e-06, -7.6e-07), (6.344, 8.178e-07, -0.6249), (6.253, 2.252e-06, -1.244), (6.1, 1.059e-06, -1.851), (5.89, 1.591e-06, -2.44), (5.622, 1.559e-06, -3.005), (5.301, 1.306e-06, -3.542), (4.928, 1.707e-06, -4.044), (4.508, 1.393e-06, -4.508), (4.044, 8.84e-07, -4.928), (3.542, 9.753e-07, -5.301), (3.005, 6.035e-07, -5.622), (2.44, 6.313e-07, -5.89), (1.851, 2.298e-07, -6.1), (1.244, 2.348e-07, -6.253), (0.6249, 1.189e-07, -6.344)], [], [(124, 0, 993), (993, 0, 1, 992), (992, 1, 2, 991), (991, 2, 3, 990), (990, 3, 4, 989), (989, 4, 5, 988), (988, 5, 6, 987), (987, 6, 7, 986), (986, 7, 8, 985), (985, 8, 9, 984), (984, 9, 10, 983), (983, 10, 11, 982), (982, 11, 12, 981), (981, 12, 13, 980), (980, 13, 14, 979), (979, 14, 15, 978), (978, 15, 16, 977), (977, 16, 17, 976), (976, 17, 18, 975), (975, 18, 19, 974), (974, 19, 20, 973), (973, 20, 21, 972), (972, 21, 22, 971), (971, 22, 23, 970), (970, 23, 24, 969), (969, 24, 25, 968), (968, 25, 26, 967), (967, 26, 27, 966), (966, 27, 28, 965), (965, 28, 29, 964), (964, 29, 30, 963), (963, 30, 404), (30, 31, 404), (29, 32, 31, 30), (28, 33, 32, 29), (27, 34, 33, 28), (26, 35, 34, 27), (25, 36, 35, 26), (24, 37, 36, 25), (23, 38, 37, 24), (22, 39, 38, 23), (21, 40, 39, 22), (20, 41, 40, 21), (19, 42, 41, 20), (18, 43, 42, 19), (17, 44, 43, 18), (16, 45, 44, 17), (15, 46, 45, 16), (14, 47, 46, 15), (13, 48, 47, 14), (12, 49, 48, 13), (11, 50, 49, 12), (10, 51, 50, 11), (9, 52, 51, 10), (8, 53, 52, 9), (7, 54, 53, 8), (6, 55, 54, 7), (5, 56, 55, 6), (4, 57, 56, 5), (3, 58, 57, 4), (2, 59, 58, 3), (1, 60, 59, 2), (0, 61, 60, 1), (61, 0, 124), (124, 62, 61), (61, 62, 63, 60), (60, 63, 64, 59), (59, 64, 65, 58), (58, 65, 66, 57), (57, 66, 67, 56), (56, 67, 68, 55), (55, 68, 69, 54), (54, 69, 70, 53), (53, 70, 71, 52), (52, 71, 72, 51), (51, 72, 73, 50), (50, 73, 74, 49), (49, 74, 75, 48), (48, 75, 76, 47), (47, 76, 77, 46), (46, 77, 78, 45), (45, 78, 79, 44), (44, 79, 80, 43), (43, 80, 81, 42), (42, 81, 82, 41), (41, 82, 83, 40), (40, 83, 84, 39), (39, 84, 85, 38), (38, 85, 86, 37), (37, 86, 87, 36), (36, 87, 88, 35), (35, 88, 89, 34), (34, 89, 90, 33), (33, 90, 91, 32), (32, 91, 92, 31), (31, 92, 404), (92, 93, 404), (91, 94, 93, 92), (90, 95, 94, 91), (89, 96, 95, 90), (88, 97, 96, 89), (87, 98, 97, 88), (86, 99, 98, 87), (85, 100, 99, 86), (84, 101, 100, 85), (83, 102, 101, 84), (82, 103, 102, 83), (81, 104, 103, 82), (80, 105, 104, 81), (79, 106, 105, 80), (78, 107, 106, 79), (77, 108, 107, 78), (76, 109, 108, 77), (75, 110, 109, 76), (74, 111, 110, 75), (73, 112, 111, 74), (72, 113, 112, 73), (71, 114, 113, 72), (70, 115, 114, 71), (69, 116, 115, 70), (68, 117, 116, 69), (67, 118, 117, 68), (66, 119, 118, 67), (65, 120, 119, 66), (64, 121, 120, 65), (63, 122, 121, 64), (62, 123, 122, 63), (124, 123, 62), (124, 125, 123), (123, 125, 126, 122), (122, 126, 127, 121), (121, 127, 128, 120), (120, 128, 129, 119), (119, 129, 130, 118), (118, 130, 131, 117), (117, 131, 132, 116), (116, 132, 133, 115), (115, 133, 134, 114), (114, 134, 135, 113), (113, 135, 136, 112), (112, 136, 137, 111), (111, 137, 138, 110), (110, 138, 139, 109), (109, 139, 140, 108), (108, 140, 141, 107), (107, 141, 142, 106), (106, 142, 143, 105), (105, 143, 144, 104), (104, 144, 145, 103), (103, 145, 146, 102), (102, 146, 147, 101), (101, 147, 148, 100), (100, 148, 149, 99), (99, 149, 150, 98), (98, 150, 151, 97), (97, 151, 152, 96), (96, 152, 153, 95), (95, 153, 154, 94), (94, 154, 155, 93), (93, 155, 404), (155, 156, 404), (154, 157, 156, 155), (153, 158, 157, 154), (152, 159, 158, 153), (151, 160, 159, 152), (150, 161, 160, 151), (149, 162, 161, 150), (148, 163, 162, 149), (147, 164, 163, 148), (146, 165, 164, 147), (145, 166, 165, 146), (144, 167, 166, 145), (143, 168, 167, 144), (142, 169, 168, 143), (141, 170, 169, 142), (140, 171, 170, 141), (139, 172, 171, 140), (138, 173, 172, 139), (137, 174, 173, 138), (136, 175, 174, 137), (135, 176, 175, 136), (134, 177, 176, 135), (133, 178, 177, 134), (132, 179, 178, 133), (131, 180, 179, 132), (130, 181, 180, 131), (129, 182, 181, 130), (128, 183, 182, 129), (127, 184, 183, 128), (126, 185, 184, 127), (125, 186, 185, 126), (124, 186, 125), (124, 187, 186), (186, 187, 188, 185), (185, 188, 189, 184), (184, 189, 190, 183), (183, 190, 191, 182), (182, 191, 192, 181), (181, 192, 193, 180), (180, 193, 194, 179), (179, 194, 195, 178), (178, 195, 196, 177), (177, 196, 197, 176), (176, 197, 198, 175), (175, 198, 199, 174), (174, 199, 200, 173), (173, 200, 201, 172), (172, 201, 202, 171), (171, 202, 203, 170), (170, 203, 204, 169), (169, 204, 205, 168), (168, 205, 206, 167), (167, 206, 207, 166), (166, 207, 208, 165), (165, 208, 209, 164), (164, 209, 210, 163), (163, 210, 211, 162), (162, 211, 212, 161), (161, 212, 213, 160), (160, 213, 214, 159), (159, 214, 215, 158), (158, 215, 216, 157), (157, 216, 217, 156), (156, 217, 404), (217, 218, 404), (216, 219, 218, 217), (215, 220, 219, 216), (214, 221, 220, 215), (213, 222, 221, 214), (212, 223, 222, 213), (211, 224, 223, 212), (210, 225, 224, 211), (209, 226, 225, 210), (208, 227, 226, 209), (207, 228, 227, 208), (206, 229, 228, 207), (205, 230, 229, 206), (204, 231, 230, 205), (203, 232, 231, 204), (202, 233, 232, 203), (201, 234, 233, 202), (200, 235, 234, 201), (199, 236, 235, 200), (198, 237, 236, 199), (197, 238, 237, 198), (196, 239, 238, 197), (195, 240, 239, 196), (194, 241, 240, 195), (193, 242, 241, 194), (192, 243, 242, 193), (191, 244, 243, 192), (190, 245, 244, 191), (189, 246, 245, 190), (188, 247, 246, 189), (187, 248, 247, 188), (124, 248, 187), (124, 249, 248), (248, 249, 250, 247), (247, 250, 251, 246), (246, 251, 252, 245), (245, 252, 253, 244), (244, 253, 254, 243), (243, 254, 255, 242), (242, 255, 256, 241), (241, 256, 257, 240), (240, 257, 258, 239), (239, 258, 259, 238), (238, 259, 260, 237), (237, 260, 261, 236), (236, 261, 262, 235), (235, 262, 263, 234), (234, 263, 264, 233), (233, 264, 265, 232), (232, 265, 266, 231), (231, 266, 267, 230), (230, 267, 268, 229), (229, 268, 269, 228), (228, 269, 270, 227), (227, 270, 271, 226), (226, 271, 272, 225), (225, 272, 273, 224), (224, 273, 274, 223), (223, 274, 275, 222), (222, 275, 276, 221), (221, 276, 277, 220), (220, 277, 278, 219), (219, 278, 279, 218), (218, 279, 404), (279, 280, 404), (278, 281, 280, 279), (277, 282, 281, 278), (276, 283, 282, 277), (275, 284, 283, 276), (274, 285, 284, 275), (273, 286, 285, 274), (272, 287, 286, 273), (271, 288, 287, 272), (270, 289, 288, 271), (269, 290, 289, 270), (268, 291, 290, 269), (267, 292, 291, 268), (266, 293, 292, 267), (265, 294, 293, 266), (264, 295, 294, 265), (263, 296, 295, 264), (262, 297, 296, 263), (261, 298, 297, 262), (260, 299, 298, 261), (259, 300, 299, 260), (258, 301, 300, 259), (257, 302, 301, 258), (256, 303, 302, 257), (255, 304, 303, 256), (254, 305, 304, 255), (253, 306, 305, 254), (252, 307, 306, 253), (251, 308, 307, 252), (250, 309, 308, 251), (249, 310, 309, 250), (124, 310, 249), (124, 311, 310), (310, 311, 312, 309), (309, 312, 313, 308), (308, 313, 314, 307), (307, 314, 315, 306), (306, 315, 316, 305), (305, 316, 317, 304), (304, 317, 318, 303), (303, 318, 319, 302), (302, 319, 320, 301), (301, 320, 321, 300), (300, 321, 322, 299), (299, 322, 323, 298), (298, 323, 324, 297), (297, 324, 325, 296), (296, 325, 326, 295), (295, 326, 327, 294), (294, 327, 328, 293), (293, 328, 329, 292), (292, 329, 330, 291), (291, 330, 331, 290), (290, 331, 332, 289), (289, 332, 333, 288), (288, 333, 334, 287), (287, 334, 335, 286), (286, 335, 336, 285), (285, 336, 337, 284), (284, 337, 338, 283), (283, 338, 339, 282), (282, 339, 340, 281), (281, 340, 341, 280), (280, 341, 404), (341, 342, 404), (340, 343, 342, 341), (339, 344, 343, 340), (338, 345, 344, 339), (337, 346, 345, 338), (336, 347, 346, 337), (335, 348, 347, 336), (334, 349, 348, 335), (333, 350, 349, 334), (332, 351, 350, 333), (331, 352, 351, 332), (330, 353, 352, 331), (329, 354, 353, 330), (328, 355, 354, 329), (327, 356, 355, 328), (326, 357, 356, 327), (325, 358, 357, 326), (324, 359, 358, 325), (323, 360, 359, 324), (322, 361, 360, 323), (321, 362, 361, 322), (320, 363, 362, 321), (319, 364, 363, 320), (318, 365, 364, 319), (317, 366, 365, 318), (316, 367, 366, 317), (315, 368, 367, 316), (314, 369, 368, 315), (313, 370, 369, 314), (312, 371, 370, 313), (311, 372, 371, 312), (124, 372, 311), (124, 373, 372), (372, 373, 374, 371), (371, 374, 375, 370), (370, 375, 376, 369), (369, 376, 377, 368), (368, 377, 378, 367), (367, 378, 379, 366), (366, 379, 380, 365), (365, 380, 381, 364), (364, 381, 382, 363), (363, 382, 383, 362), (362, 383, 384, 361), (361, 384, 385, 360), (360, 385, 386, 359), (359, 386, 387, 358), (358, 387, 388, 357), (357, 388, 389, 356), (356, 389, 390, 355), (355, 390, 391, 354), (354, 391, 392, 353), (353, 392, 393, 352), (352, 393, 394, 351), (351, 394, 395, 350), (350, 395, 396, 349), (349, 396, 397, 348), (348, 397, 398, 347), (347, 398, 399, 346), (346, 399, 400, 345), (345, 400, 401, 344), (344, 401, 402, 343), (343, 402, 403, 342), (342, 403, 404), (403, 405, 404), (402, 406, 405, 403), (401, 407, 406, 402), (400, 408, 407, 401), (399, 409, 408, 400), (398, 410, 409, 399), (397, 411, 410, 398), (396, 412, 411, 397), (395, 413, 412, 396), (394, 414, 413, 395), (393, 415, 414, 394), (392, 416, 415, 393), (391, 417, 416, 392), (390, 418, 417, 391), (389, 419, 418, 390), (388, 420, 419, 389), (387, 421, 420, 388), (386, 422, 421, 387), (385, 423, 422, 386), (384, 424, 423, 385), (383, 425, 424, 384), (382, 426, 425, 383), (381, 427, 426, 382), (380, 428, 427, 381), (379, 429, 428, 380), (378, 430, 429, 379), (377, 431, 430, 378), (376, 432, 431, 377), (375, 433, 432, 376), (374, 434, 433, 375), (373, 435, 434, 374), (124, 435, 373), (124, 436, 435), (435, 436, 437, 434), (434, 437, 438, 433), (433, 438, 439, 432), (432, 439, 440, 431), (431, 440, 441, 430), (430, 441, 442, 429), (429, 442, 443, 428), (428, 443, 444, 427), (427, 444, 445, 426), (426, 445, 446, 425), (425, 446, 447, 424), (424, 447, 448, 423), (423, 448, 449, 422), (422, 449, 450, 421), (421, 450, 451, 420), (420, 451, 452, 419), (419, 452, 453, 418), (418, 453, 454, 417), (417, 454, 455, 416), (416, 455, 456, 415), (415, 456, 457, 414), (414, 457, 458, 413), (413, 458, 459, 412), (412, 459, 460, 411), (411, 460, 461, 410), (410, 461, 462, 409), (409, 462, 463, 408), (408, 463, 464, 407), (407, 464, 465, 406), (406, 465, 466, 405), (405, 466, 404), (466, 467, 404), (465, 468, 467, 466), (464, 469, 468, 465), (463, 470, 469, 464), (462, 471, 470, 463), (461, 472, 471, 462), (460, 473, 472, 461), (459, 474, 473, 460), (458, 475, 474, 459), (457, 476, 475, 458), (456, 477, 476, 457), (455, 478, 477, 456), (454, 479, 478, 455), (453, 480, 479, 454), (452, 481, 480, 453), (451, 482, 481, 452), (450, 483, 482, 451), (449, 484, 483, 450), (448, 485, 484, 449), (447, 486, 485, 448), (446, 487, 486, 447), (445, 488, 487, 446), (444, 489, 488, 445), (443, 490, 489, 444), (442, 491, 490, 443), (441, 492, 491, 442), (440, 493, 492, 441), (439, 494, 493, 440), (438, 495, 494, 439), (437, 496, 495, 438), (436, 497, 496, 437), (124, 497, 436), (124, 498, 497), (497, 498, 499, 496), (496, 499, 500, 495), (495, 500, 501, 494), (494, 501, 502, 493), (493, 502, 503, 492), (492, 503, 504, 491), (491, 504, 505, 490), (490, 505, 506, 489), (489, 506, 507, 488), (488, 507, 508, 487), (487, 508, 509, 486), (486, 509, 510, 485), (485, 510, 511, 484), (484, 511, 512, 483), (483, 512, 513, 482), (482, 513, 514, 481), (481, 514, 515, 480), (480, 515, 516, 479), (479, 516, 517, 478), (478, 517, 518, 477), (477, 518, 519, 476), (476, 519, 520, 475), (475, 520, 521, 474), (474, 521, 522, 473), (473, 522, 523, 472), (472, 523, 524, 471), (471, 524, 525, 470), (470, 525, 526, 469), (469, 526, 527, 468), (468, 527, 528, 467), (467, 528, 404), (528, 529, 404), (527, 530, 529, 528), (526, 531, 530, 527), (525, 532, 531, 526), (524, 533, 532, 525), (523, 534, 533, 524), (522, 535, 534, 523), (521, 536, 535, 522), (520, 537, 536, 521), (519, 538, 537, 520), (518, 539, 538, 519), (517, 540, 539, 518), (516, 541, 540, 517), (515, 542, 541, 516), (514, 543, 542, 515), (513, 544, 543, 514), (512, 545, 544, 513), (511, 546, 545, 512), (510, 547, 546, 511), (509, 548, 547, 510), (508, 549, 548, 509), (507, 550, 549, 508), (506, 551, 550, 507), (505, 552, 551, 506), (504, 553, 552, 505), (503, 554, 553, 504), (502, 555, 554, 503), (501, 556, 555, 502), (500, 557, 556, 501), (499, 558, 557, 500), (498, 559, 558, 499), (124, 559, 498), (124, 560, 559), (559, 560, 561, 558), (558, 561, 562, 557), (557, 562, 563, 556), (556, 563, 564, 555), (555, 564, 565, 554), (554, 565, 566, 553), (553, 566, 567, 552), (552, 567, 568, 551), (551, 568, 569, 550), (550, 569, 570, 549), (549, 570, 571, 548), (548, 571, 572, 547), (547, 572, 573, 546), (546, 573, 574, 545), (545, 574, 575, 544), (544, 575, 576, 543), (543, 576, 577, 542), (542, 577, 578, 541), (541, 578, 579, 540), (540, 579, 580, 539), (539, 580, 581, 538), (538, 581, 582, 537), (537, 582, 583, 536), (536, 583, 584, 535), (535, 584, 585, 534), (534, 585, 586, 533), (533, 586, 587, 532), (532, 587, 588, 531), (531, 588, 589, 530), (530, 589, 590, 529), (529, 590, 404), (590, 591, 404), (589, 592, 591, 590), (588, 593, 592, 589), (587, 594, 593, 588), (586, 595, 594, 587), (585, 596, 595, 586), (584, 597, 596, 585), (583, 598, 597, 584), (582, 599, 598, 583), (581, 600, 599, 582), (580, 601, 600, 581), (579, 602, 601, 580), (578, 603, 602, 579), (577, 604, 603, 578), (576, 605, 604, 577), (575, 606, 605, 576), (574, 607, 606, 575), (573, 608, 607, 574), (572, 609, 608, 573), (571, 610, 609, 572), (570, 611, 610, 571), (569, 612, 611, 570), (568, 613, 612, 569), (567, 614, 613, 568), (566, 615, 614, 567), (565, 616, 615, 566), (564, 617, 616, 565), (563, 618, 617, 564), (562, 619, 618, 563), (561, 620, 619, 562), (560, 621, 620, 561), (124, 621, 560), (124, 622, 621), (621, 622, 623, 620), (620, 623, 624, 619), (619, 624, 625, 618), (618, 625, 626, 617), (617, 626, 627, 616), (616, 627, 628, 615), (615, 628, 629, 614), (614, 629, 630, 613), (613, 630, 631, 612), (612, 631, 632, 611), (611, 632, 633, 610), (610, 633, 634, 609), (609, 634, 635, 608), (608, 635, 636, 607), (607, 636, 637, 606), (606, 637, 638, 605), (605, 638, 639, 604), (604, 639, 640, 603), (603, 640, 641, 602), (602, 641, 642, 601), (601, 642, 643, 600), (600, 643, 644, 599), (599, 644, 645, 598), (598, 645, 646, 597), (597, 646, 647, 596), (596, 647, 648, 595), (595, 648, 649, 594), (594, 649, 650, 593), (593, 650, 651, 592), (592, 651, 652, 591), (591, 652, 404), (652, 653, 404), (651, 654, 653, 652), (650, 655, 654, 651), (649, 656, 655, 650), (648, 657, 656, 649), (647, 658, 657, 648), (646, 659, 658, 647), (645, 660, 659, 646), (644, 661, 660, 645), (643, 662, 661, 644), (642, 663, 662, 643), (641, 664, 663, 642), (640, 665, 664, 641), (639, 666, 665, 640), (638, 667, 666, 639), (637, 668, 667, 638), (636, 669, 668, 637), (635, 670, 669, 636), (634, 671, 670, 635), (633, 672, 671, 634), (632, 673, 672, 633), (631, 674, 673, 632), (630, 675, 674, 631), (629, 676, 675, 630), (628, 677, 676, 629), (627, 678, 677, 628), (626, 679, 678, 627), (625, 680, 679, 626), (624, 681, 680, 625), (623, 682, 681, 624), (622, 683, 682, 623), (124, 683, 622), (124, 684, 683), (683, 684, 685, 682), (682, 685, 686, 681), (681, 686, 687, 680), (680, 687, 688, 679), (679, 688, 689, 678), (678, 689, 690, 677), (677, 690, 691, 676), (676, 691, 692, 675), (675, 692, 693, 674), (674, 693, 694, 673), (673, 694, 695, 672), (672, 695, 696, 671), (671, 696, 697, 670), (670, 697, 698, 669), (669, 698, 699, 668), (668, 699, 700, 667), (667, 700, 701, 666), (666, 701, 702, 665), (665, 702, 703, 664), (664, 703, 704, 663), (663, 704, 705, 662), (662, 705, 706, 661), (661, 706, 707, 660), (660, 707, 708, 659), (659, 708, 709, 658), (658, 709, 710, 657), (657, 710, 711, 656), (656, 711, 712, 655), (655, 712, 713, 654), (654, 713, 714, 653), (653, 714, 404), (714, 715, 404), (713, 716, 715, 714), (712, 717, 716, 713), (711, 718, 717, 712), (710, 719, 718, 711), (709, 720, 719, 710), (708, 721, 720, 709), (707, 722, 721, 708), (706, 723, 722, 707), (705, 724, 723, 706), (704, 725, 724, 705), (703, 726, 725, 704), (702, 727, 726, 703), (701, 728, 727, 702), (700, 729, 728, 701), (699, 730, 729, 700), (698, 731, 730, 699), (697, 732, 731, 698), (696, 733, 732, 697), (695, 734, 733, 696), (694, 735, 734, 695), (693, 736, 735, 694), (692, 737, 736, 693), (691, 738, 737, 692), (690, 739, 738, 691), (689, 740, 739, 690), (688, 741, 740, 689), (687, 742, 741, 688), (686, 743, 742, 687), (685, 744, 743, 686), (684, 745, 744, 685), (124, 745, 684), (124, 746, 745), (745, 746, 747, 744), (744, 747, 748, 743), (743, 748, 749, 742), (742, 749, 750, 741), (741, 750, 751, 740), (740, 751, 752, 739), (739, 752, 753, 738), (738, 753, 754, 737), (737, 754, 755, 736), (736, 755, 756, 735), (735, 756, 757, 734), (734, 757, 758, 733), (733, 758, 759, 732), (732, 759, 760, 731), (731, 760, 761, 730), (730, 761, 762, 729), (729, 762, 763, 728), (728, 763, 764, 727), (727, 764, 765, 726), (726, 765, 766, 725), (725, 766, 767, 724), (724, 767, 768, 723), (723, 768, 769, 722), (722, 769, 770, 721), (721, 770, 771, 720), (720, 771, 772, 719), (719, 772, 773, 718), (718, 773, 774, 717), (717, 774, 775, 716), (716, 775, 776, 715), (715, 776, 404), (776, 777, 404), (775, 778, 777, 776), (774, 779, 778, 775), (773, 780, 779, 774), (772, 781, 780, 773), (771, 782, 781, 772), (770, 783, 782, 771), (769, 784, 783, 770), (768, 785, 784, 769), (767, 786, 785, 768), (766, 787, 786, 767), (765, 788, 787, 766), (764, 789, 788, 765), (763, 790, 789, 764), (762, 791, 790, 763), (761, 792, 791, 762), (760, 793, 792, 761), (759, 794, 793, 760), (758, 795, 794, 759), (757, 796, 795, 758), (756, 797, 796, 757), (755, 798, 797, 756), (754, 799, 798, 755), (753, 800, 799, 754), (752, 801, 800, 753), (751, 802, 801, 752), (750, 803, 802, 751), (749, 804, 803, 750), (748, 805, 804, 749), (747, 806, 805, 748), (746, 807, 806, 747), (124, 807, 746), (124, 808, 807), (807, 808, 809, 806), (806, 809, 810, 805), (805, 810, 811, 804), (804, 811, 812, 803), (803, 812, 813, 802), (802, 813, 814, 801), (801, 814, 815, 800), (800, 815, 816, 799), (799, 816, 817, 798), (798, 817, 818, 797), (797, 818, 819, 796), (796, 819, 820, 795), (795, 820, 821, 794), (794, 821, 822, 793), (793, 822, 823, 792), (792, 823, 824, 791), (791, 824, 825, 790), (790, 825, 826, 789), (789, 826, 827, 788), (788, 827, 828, 787), (787, 828, 829, 786), (786, 829, 830, 785), (785, 830, 831, 784), (784, 831, 832, 783), (783, 832, 833, 782), (782, 833, 834, 781), (781, 834, 835, 780), (780, 835, 836, 779), (779, 836, 837, 778), (778, 837, 838, 777), (777, 838, 404), (838, 839, 404), (837, 840, 839, 838), (836, 841, 840, 837), (835, 842, 841, 836), (834, 843, 842, 835), (833, 844, 843, 834), (832, 845, 844, 833), (831, 846, 845, 832), (830, 847, 846, 831), (829, 848, 847, 830), (828, 849, 848, 829), (827, 850, 849, 828), (826, 851, 850, 827), (825, 852, 851, 826), (824, 853, 852, 825), (823, 854, 853, 824), (822, 855, 854, 823), (821, 856, 855, 822), (820, 857, 856, 821), (819, 858, 857, 820), (818, 859, 858, 819), (817, 860, 859, 818), (816, 861, 860, 817), (815, 862, 861, 816), (814, 863, 862, 815), (813, 864, 863, 814), (812, 865, 864, 813), (811, 866, 865, 812), (810, 867, 866, 811), (809, 868, 867, 810), (808, 869, 868, 809), (124, 869, 808), (124, 870, 869), (869, 870, 871, 868), (868, 871, 872, 867), (867, 872, 873, 866), (866, 873, 874, 865), (865, 874, 875, 864), (864, 875, 876, 863), (863, 876, 877, 862), (862, 877, 878, 861), (861, 878, 879, 860), (860, 879, 880, 859), (859, 880, 881, 858), (858, 881, 882, 857), (857, 882, 883, 856), (856, 883, 884, 855), (855, 884, 885, 854), (854, 885, 886, 853), (853, 886, 887, 852), (852, 887, 888, 851), (851, 888, 889, 850), (850, 889, 890, 849), (849, 890, 891, 848), (848, 891, 892, 847), (847, 892, 893, 846), (846, 893, 894, 845), (845, 894, 895, 844), (844, 895, 896, 843), (843, 896, 897, 842), (842, 897, 898, 841), (841, 898, 899, 840), (840, 899, 900, 839), (839, 900, 404), (900, 901, 404), (899, 902, 901, 900), (898, 903, 902, 899), (897, 904, 903, 898), (896, 905, 904, 897), (895, 906, 905, 896), (894, 907, 906, 895), (893, 908, 907, 894), (892, 909, 908, 893), (891, 910, 909, 892), (890, 911, 910, 891), (889, 912, 911, 890), (888, 913, 912, 889), (887, 914, 913, 888), (886, 915, 914, 887), (885, 916, 915, 886), (884, 917, 916, 885), (883, 918, 917, 884), (882, 919, 918, 883), (881, 920, 919, 882), (880, 921, 920, 881), (879, 922, 921, 880), (878, 923, 922, 879), (877, 924, 923, 878), (876, 925, 924, 877), (875, 926, 925, 876), (874, 927, 926, 875), (873, 928, 927, 874), (872, 929, 928, 873), (871, 930, 929, 872), (870, 931, 930, 871), (124, 931, 870), (124, 932, 931), (931, 932, 933, 930), (930, 933, 934, 929), (929, 934, 935, 928), (928, 935, 936, 927), (927, 936, 937, 926), (926, 937, 938, 925), (925, 938, 939, 924), (924, 939, 940, 923), (923, 940, 941, 922), (922, 941, 942, 921), (921, 942, 943, 920), (920, 943, 944, 919), (919, 944, 945, 918), (918, 945, 946, 917), (917, 946, 947, 916), (916, 947, 948, 915), (915, 948, 949, 914), (914, 949, 950, 913), (913, 950, 951, 912), (912, 951, 952, 911), (911, 952, 953, 910), (910, 953, 954, 909), (909, 954, 955, 908), (908, 955, 956, 907), (907, 956, 957, 906), (906, 957, 958, 905), (905, 958, 959, 904), (904, 959, 960, 903), (903, 960, 961, 902), (902, 961, 962, 901), (901, 962, 404), (962, 963, 404), (961, 964, 963, 962), (960, 965, 964, 961), (959, 966, 965, 960), (958, 967, 966, 959), (957, 968, 967, 958), (956, 969, 968, 957), (955, 970, 969, 956), (954, 971, 970, 955), (953, 972, 971, 954), (952, 973, 972, 953), (951, 974, 973, 952), (950, 975, 974, 951), (949, 976, 975, 950), (948, 977, 976, 949), (947, 978, 977, 948), (946, 979, 978, 947), (945, 980, 979, 946), (944, 981, 980, 945), (943, 982, 981, 944), (942, 983, 982, 943), (941, 984, 983, 942), (940, 985, 984, 941), (939, 986, 985, 940), (938, 987, 986, 939), (937, 988, 987, 938), (936, 989, 988, 937), (935, 990, 989, 936), (934, 991, 990, 935), (933, 992, 991, 934), (932, 993, 992, 933), (124, 993, 932)])
me_sphere_002.use_remesh_preserve_volume = False
me_sphere_002.use_remesh_preserve_attributes = False
me_sphere_002.use_mirror_vertex_groups = False
me_sphere_002.update()
me_sphere = bpy.data.meshes.new('Sphere')
me_sphere.from_pydata([(0.3845, 0.07649, -1.495), (0.7654, 0.1522, -1.481), (1.139, 0.2265, -1.457), (1.501, 0.2986, -1.424), (1.849, 0.3679, -1.382), (2.18, 0.4335, -1.331), (2.489, 0.4951, -1.273), (2.774, 0.5518, -1.207), (3.033, 0.6032, -1.134), (3.262, 0.6488, -1.056), (3.46, 0.6882, -0.9714), (3.625, 0.721, -0.8827), (3.754, 0.7468, -0.7903), (3.848, 0.7654, -0.6951), (3.904, 0.7766, -0.598), (3.923, 0.7804, -0.5), (3.696, 1.531, -0.5), (3.678, 1.523, -0.598), (3.625, 1.501, -0.6951), (3.536, 1.465, -0.7903), (3.414, 1.414, -0.8827), (3.259, 1.35, -0.9714), (3.073, 1.273, -1.056), (2.857, 1.183, -1.134), (2.613, 1.082, -1.207), (2.344, 0.9711, -1.273), (2.053, 0.8504, -1.331), (1.742, 0.7216, -1.382), (1.414, 0.5858, -1.424), (1.073, 0.4443, -1.457), (0.721, 0.2986, -1.481), (0.3622, 0.15, -1.495), (0.326, 0.2178, -1.495), (0.6488, 0.4335, -1.481), (0.9654, 0.6451, -1.457), (1.273, 0.8504, -1.424), (1.568, 1.048, -1.382), (1.848, 1.235, -1.331), (2.11, 1.41, -1.273), (2.352, 1.571, -1.207), (2.571, 1.718, -1.134), (2.765, 1.848, -1.056), (2.933, 1.96, -0.9714), (3.073, 2.053, -0.8827), (3.183, 2.127, -0.7903), (3.262, 2.18, -0.6951), (3.31, 2.212, -0.598), (3.326, 2.222, -0.5), (2.828, 2.828, -0.5), (2.815, 2.815, -0.598), (2.774, 2.774, -0.6951), (2.707, 2.707, -0.7903), (2.613, 2.613, -0.8827), (2.494, 2.494, -0.9714), (2.352, 2.352, -1.056), (2.186, 2.186, -1.134), (2.0, 2.0, -1.207), (1.794, 1.794, -1.273), (1.571, 1.571, -1.331), (1.333, 1.333, -1.382), (1.082, 1.082, -1.424), (0.821, 0.821, -1.457), (0.5518, 0.5518, -1.481), (0.2772, 0.2772, -1.495), (-2.27e-06, -2.27e-06, -1.5), (0.2178, 0.326, -1.495), (0.4335, 0.6488, -1.481), (0.6451, 0.9654, -1.457), (0.8504, 1.273, -1.424), (1.048, 1.568, -1.382), (1.235, 1.848, -1.331), (1.41, 2.11, -1.273), (1.571, 2.352, -1.207), (1.718, 2.571, -1.134), (1.848, 2.765, -1.056), (1.96, 2.933, -0.9714), (2.053, 3.073, -0.8827), (2.127, 3.183, -0.7903), (2.18, 3.262, -0.6951), (2.212, 3.31, -0.598), (2.222, 3.326, -0.5), (1.531, 3.696, -0.5), (1.523, 3.678, -0.598), (1.501, 3.625, -0.6951), (1.465, 3.536, -0.7903), (1.414, 3.414, -0.8827), (1.35, 3.259, -0.9714), (1.273, 3.073, -1.056), (1.183, 2.857, -1.134), (1.082, 2.613, -1.207), (0.9711, 2.344, -1.273), (0.8504, 2.053, -1.331), (0.7216, 1.742, -1.382), (0.5858, 1.414, -1.424), (0.4443, 1.073, -1.457), (0.2986, 0.721, -1.481), (0.15, 0.3622, -1.495), (0.07649, 0.3845, -1.495), (0.1522, 0.7654, -1.481), (0.2265, 1.139, -1.457), (0.2986, 1.501, -1.424), (0.3679, 1.849, -1.382), (0.4335, 2.18, -1.331), (0.4951, 2.489, -1.273), (0.5518, 2.774, -1.207), (0.6032, 3.033, -1.134), (0.6488, 3.262, -1.056), (0.6882, 3.46, -0.9714), (0.721, 3.625, -0.8827), (0.7468, 3.754, -0.7903), (0.7654, 3.848, -0.6951), (0.7766, 3.904, -0.598), (0.7804, 3.923, -0.5), (-1.062e-07, 4.0, -0.5), (-7.046e-09, 3.981, -0.598), (-3.704e-07, 3.923, -0.6951), (-2.061e-07, 3.828, -0.7903), (-2.133e-07, 3.696, -0.8827), (-1.928e-07, 3.528, -0.9714), (-3.493e-07, 3.326, -1.056), (-4.257e-07, 3.092, -1.134), (-2.06e-07, 2.828, -1.207), (-1.668e-07, 2.538, -1.273), (-1.603e-07, 2.222, -1.331), (-1.203e-07, 1.886, -1.382), (-1.617e-07, 1.531, -1.424), (-7.585e-08, 1.161, -1.457), (-3.573e-08, 0.7804, -1.481), (-5.66e-09, 0.3921, -1.495), (-0.07649, 0.3845, -1.495), (-0.1522, 0.7654, -1.481), (-0.2265, 1.139, -1.457), (-0.2986, 1.501, -1.424), (-0.3679, 1.849, -1.382), (-0.4335, 2.18, -1.331), (-0.4951, 2.489, -1.273), (-0.5518, 2.774, -1.207), (-0.6032, 3.033, -1.134), (-0.6488, 3.262, -1.056), (-0.6882, 3.46, -0.9714), (-0.721, 3.625, -0.8827), (-0.7468, 3.754, -0.7903), (-0.7654, 3.848, -0.6951), (-0.7766, 3.904, -0.598), (-0.7804, 3.923, -0.5), (-1.531, 3.696, -0.5), (-1.523, 3.678, -0.598), (-1.501, 3.625, -0.6951), (-1.465, 3.536, -0.7903), (-1.414, 3.414, -0.8827), (-1.35, 3.259, -0.9714), (-1.273, 3.073, -1.056), (-1.183, 2.857, -1.134), (-1.082, 2.613, -1.207), (-0.9711, 2.344, -1.273), (-0.8504, 2.053, -1.331), (-0.7216, 1.742, -1.382), (-0.5858, 1.414, -1.424), (-0.4443, 1.073, -1.457), (-0.2986, 0.721, -1.481), (-0.15, 0.3622, -1.495), (-0.2178, 0.326, -1.495), (-0.4335, 0.6488, -1.481), (-0.6451, 0.9654, -1.457), (-0.8504, 1.273, -1.424), (-1.048, 1.568, -1.382), (-1.235, 1.848, -1.331), (-1.41, 2.11, -1.273), (-1.571, 2.352, -1.207), (-1.718, 2.571, -1.134), (-1.848, 2.765, -1.056), (-1.96, 2.933, -0.9714), (-2.053, 3.073, -0.8827), (-2.127, 3.183, -0.7903), (-2.18, 3.262, -0.6951), (-2.212, 3.31, -0.598), (-2.222, 3.326, -0.5), (-2.828, 2.828, -0.5), (-2.815, 2.815, -0.598), (-2.774, 2.774, -0.6951), (-2.707, 2.707, -0.7903), (-2.613, 2.613, -0.8827), (-2.494, 2.494, -0.9714), (-2.352, 2.352, -1.056), (-2.186, 2.186, -1.134), (-2.0, 2.0, -1.207), (-1.794, 1.794, -1.273), (-1.571, 1.571, -1.331), (-1.333, 1.333, -1.382), (-1.082, 1.082, -1.424), (-0.821, 0.821, -1.457), (-0.5518, 0.5518, -1.481), (-0.2772, 0.2772, -1.495), (-0.326, 0.2178, -1.495), (-0.6488, 0.4335, -1.481), (-0.9654, 0.6451, -1.457), (-1.273, 0.8504, -1.424), (-1.568, 1.048, -1.382), (-1.848, 1.235, -1.331), (-2.11, 1.41, -1.273), (-2.352, 1.571, -1.207), (-2.571, 1.718, -1.134), (-2.765, 1.848, -1.056), (-2.933, 1.96, -0.9714), (-3.073, 2.053, -0.8827), (-3.183, 2.127, -0.7903), (-3.262, 2.18, -0.6951), (-3.31, 2.212, -0.598), (-3.326, 2.222, -0.5), (-3.696, 1.531, -0.5), (-3.678, 1.523, -0.598), (-3.625, 1.501, -0.6951), (-3.536, 1.465, -0.7903), (-3.414, 1.414, -0.8827), (-3.259, 1.35, -0.9714), (-3.073, 1.273, -1.056), (-2.857, 1.183, -1.134), (-2.613, 1.082, -1.207), (-2.344, 0.9711, -1.273), (-2.053, 0.8504, -1.331), (-1.742, 0.7216, -1.382), (-1.414, 0.5858, -1.424), (-1.073, 0.4443, -1.457), (-0.721, 0.2986, -1.481), (-0.3622, 0.15, -1.495), (-0.3845, 0.07649, -1.495), (-0.7654, 0.1522, -1.481), (-1.139, 0.2265, -1.457), (-1.501, 0.2986, -1.424), (-1.849, 0.3679, -1.382), (-2.18, 0.4335, -1.331), (-2.489, 0.4951, -1.273), (-2.774, 0.5518, -1.207), (-3.033, 0.6032, -1.134), (-3.262, 0.6488, -1.056), (-3.46, 0.6882, -0.9714), (-3.625, 0.721, -0.8827), (-3.754, 0.7468, -0.7903), (-3.848, 0.7654, -0.6951), (-3.904, 0.7766, -0.598), (-3.923, 0.7804, -0.5), (-4.0, -3.759e-07, -0.5), (-3.981, -3.352e-07, -0.598), (-3.923, -6.401e-07, -0.6951), (-3.828, -2.419e-07, -0.7903), (-3.696, -2.491e-07, -0.8827), (-3.528, -4.506e-07, -0.9714), (-3.326, -4.555e-07, -1.056), (-3.092, -7.657e-07, -1.134), (-2.828, -4.053e-07, -1.207), (-2.538, -3.661e-07, -1.273), (-2.222, -3.596e-07, -1.331), (-1.886, -1.735e-07, -1.382), (-1.531, -2.553e-07, -1.424), (-1.161, -9.377e-08, -1.457), (-0.7804, -5.931e-08, -1.481), (-0.3921, -3.206e-08, -1.495), (-0.3845, -0.07649, -1.495), (-0.7654, -0.1522, -1.481), (-1.139, -0.2265, -1.457), (-1.501, -0.2986, -1.424), (-1.849, -0.3679, -1.382), (-2.18, -0.4335, -1.331), (-2.489, -0.4951, -1.273), (-2.774, -0.5518, -1.207), (-3.033, -0.6032, -1.134), (-3.262, -0.6488, -1.056), (-3.46, -0.6882, -0.9714), (-3.625, -0.721, -0.8827), (-3.754, -0.7468, -0.7903), (-3.848, -0.7654, -0.6951), (-3.904, -0.7766, -0.598), (-3.923, -0.7804, -0.5), (-3.696, -1.531, -0.5), (-3.678, -1.523, -0.598), (-3.625, -1.501, -0.6951), (-3.536, -1.465, -0.7903), (-3.414, -1.414, -0.8827), (-3.259, -1.35, -0.9714), (-3.073, -1.273, -1.056), (-2.857, -1.183, -1.134), (-2.613, -1.082, -1.207), (-2.344, -0.9711, -1.273), (-2.053, -0.8504, -1.331), (-1.742, -0.7216, -1.382), (-1.414, -0.5858, -1.424), (-1.073, -0.4443, -1.457), (-0.721, -0.2986, -1.481), (-0.3622, -0.15, -1.495), (-0.326, -0.2178, -1.495), (-0.6488, -0.4335, -1.481), (-0.9654, -0.6451, -1.457), (-1.273, -0.8504, -1.424), (-1.568, -1.048, -1.382), (-1.848, -1.235, -1.331), (-2.11, -1.41, -1.273), (-2.352, -1.571, -1.207), (-2.571, -1.718, -1.134), (-2.765, -1.848, -1.056), (-2.933, -1.96, -0.9714), (-3.073, -2.053, -0.8827), (-3.183, -2.127, -0.7903), (-3.262, -2.18, -0.6951), (-3.31, -2.212, -0.598), (-3.326, -2.222, -0.5), (-2.828, -2.828, -0.5), (-2.815, -2.815, -0.598), (-2.774, -2.774, -0.6951), (-2.707, -2.707, -0.7903), (-2.613, -2.613, -0.8827), (-2.494, -2.494, -0.9714), (-2.352, -2.352, -1.056), (-2.186, -2.186, -1.134), (-2.0, -2.0, -1.207), (-1.794, -1.794, -1.273), (-1.571, -1.571, -1.331), (-1.333, -1.333, -1.382), (-1.082, -1.082, -1.424), (-0.821, -0.821, -1.457), (-0.5518, -0.5518, -1.481), (-0.2772, -0.2772, -1.495), (-0.2178, -0.326, -1.495), (-0.4335, -0.6488, -1.481), (-0.6451, -0.9654, -1.457), (-0.8504, -1.273, -1.424), (-1.048, -1.568, -1.382), (-1.235, -1.848, -1.331), (-1.41, -2.11, -1.273), (-1.571, -2.352, -1.207), (-1.718, -2.571, -1.134), (-1.848, -2.765, -1.056), (-1.96, -2.933, -0.9714), (-2.053, -3.073, -0.8827), (-2.127, -3.183, -0.7903), (-2.18, -3.262, -0.6951), (-2.212, -3.31, -0.598), (-2.222, -3.326, -0.5), (-1.531, -3.696, -0.5), (-1.523, -3.678, -0.598), (-1.501, -3.625, -0.6951), (-1.465, -3.536, -0.7903), (-1.414, -3.414, -0.8827), (-1.35, -3.259, -0.9714), (-1.273, -3.073, -1.056), (-1.183, -2.857, -1.134), (-1.082, -2.613, -1.207), (-0.9711, -2.344, -1.273), (-0.8504, -2.053, -1.331), (-0.7216, -1.742, -1.382), (-0.5858, -1.414, -1.424), (-0.4443, -1.073, -1.457), (-0.2986, -0.721, -1.481), (-0.15, -0.3622, -1.495), (-0.07649, -0.3845, -1.495), (-0.1522, -0.7654, -1.481), (-0.2265, -1.139, -1.457), (-0.2986, -1.501, -1.424), (-0.3679, -1.849, -1.382), (-0.4335, -2.18, -1.331), (-0.4951, -2.489, -1.273), (-0.5518, -2.774, -1.207), (-0.6032, -3.033, -1.134), (-0.6488, -3.262, -1.056), (-0.6882, -3.46, -0.9714), (-0.721, -3.625, -0.8827), (-0.7468, -3.754, -0.7903), (-0.7654, -3.848, -0.6951), (-0.7766, -3.904, -0.598), (-0.7804, -3.923, -0.5), (5.991e-07, -4.0, -0.5), (2.899e-07, -3.981, -0.598), (9.682e-07, -3.923, -0.6951), (4.412e-07, -3.828, -0.7903), (8.457e-07, -3.696, -0.8827), (7.668e-07, -3.528, -0.9714), (6.667e-07, -3.326, -1.056), (1.023e-06, -3.092, -1.134), (6.165e-07, -2.828, -1.207), (5.361e-07, -2.538, -1.273), (4.712e-07, -2.222, -1.331), (2.206e-07, -1.886, -1.382), (3.842e-07, -1.531, -1.424), (8.246e-08, -1.161, -1.457), (1.237e-07, -0.7804, -1.481), (4.966e-08, -0.3921, -1.495), (0.07649, -0.3845, -1.495), (0.1522, -0.7654, -1.481), (0.2265, -1.139, -1.457), (0.2986, -1.501, -1.424), (0.3679, -1.849, -1.382), (0.4335, -2.18, -1.331), (0.4951, -2.489, -1.273), (0.5518, -2.774, -1.207), (0.6032, -3.033, -1.134), (0.6488, -3.262, -1.056), (0.6882, -3.46, -0.9714), (0.721, -3.625, -0.8827), (0.7468, -3.754, -0.7903), (0.7654, -3.848, -0.6951), (0.7766, -3.904, -0.598), (0.7804, -3.923, -0.5), (1.531, -3.696, -0.5), (1.523, -3.678, -0.598), (1.501, -3.625, -0.6951), (1.465, -3.536, -0.7903), (1.414, -3.414, -0.8827), (1.35, -3.259, -0.9714), (1.273, -3.073, -1.056), (1.183, -2.857, -1.134), (1.082, -2.613, -1.207), (0.9711, -2.344, -1.273), (0.8504, -2.053, -1.331), (0.7216, -1.742, -1.382), (0.5858, -1.414, -1.424), (0.4443, -1.073, -1.457), (0.2986, -0.721, -1.481), (0.15, -0.3622, -1.495), (0.2178, -0.326, -1.495), (0.4335, -0.6488, -1.481), (0.6451, -0.9654, -1.457), (0.8504, -1.273, -1.424), (1.048, -1.568, -1.382), (1.235, -1.848, -1.331), (1.41, -2.11, -1.273), (1.571, -2.352, -1.207), (1.718, -2.571, -1.134), (1.848, -2.765, -1.056), (1.96, -2.933, -0.9714), (2.053, -3.073, -0.8827), (2.127, -3.183, -0.7903), (2.18, -3.262, -0.6951), (2.212, -3.31, -0.598), (2.222, -3.326, -0.5), (2.828, -2.828, -0.5), (2.815, -2.815, -0.598), (2.774, -2.774, -0.6951), (2.707, -2.707, -0.7903), (2.613, -2.613, -0.8827), (2.494, -2.494, -0.9714), (2.352, -2.352, -1.056), (2.186, -2.186, -1.134), (2.0, -2.0, -1.207), (1.794, -1.794, -1.273), (1.571, -1.571, -1.331), (1.333, -1.333, -1.382), (1.082, -1.082, -1.424), (0.821, -0.821, -1.457), (0.5518, -0.5518, -1.481), (0.2772, -0.2772, -1.495), (0.326, -0.2178, -1.495), (0.6488, -0.4335, -1.481), (0.9654, -0.6451, -1.457), (1.273, -0.8504, -1.424), (1.568, -1.048, -1.382), (1.848, -1.235, -1.331), (2.11, -1.41, -1.273), (2.352, -1.571, -1.207), (2.571, -1.718, -1.134), (2.765, -1.848, -1.056), (2.933, -1.96, -0.9714), (3.073, -2.053, -0.8827), (3.183, -2.127, -0.7903), (3.262, -2.18, -0.6951), (3.31, -2.212, -0.598), (3.326, -2.222, -0.5), (3.696, -1.531, -0.5), (3.678, -1.523, -0.598), (3.625, -1.501, -0.6951), (3.536, -1.465, -0.7903), (3.414, -1.414, -0.8827), (3.259, -1.35, -0.9714), (3.073, -1.273, -1.056), (2.857, -1.183, -1.134), (2.613, -1.082, -1.207), (2.344, -0.9711, -1.273), (2.053, -0.8504, -1.331), (1.742, -0.7216, -1.382), (1.414, -0.5858, -1.424), (1.073, -0.4443, -1.457), (0.721, -0.2986, -1.481), (0.3622, -0.15, -1.495), (0.3845, -0.07649, -1.495), (0.7654, -0.1522, -1.481), (1.139, -0.2265, -1.457), (1.501, -0.2986, -1.424), (1.849, -0.3679, -1.382), (2.18, -0.4335, -1.331), (2.489, -0.4951, -1.273), (2.774, -0.5518, -1.207), (3.033, -0.6032, -1.134), (3.262, -0.6488, -1.056), (3.46, -0.6882, -0.9714), (3.625, -0.721, -0.8827), (3.754, -0.7468, -0.7903), (3.848, -0.7654, -0.6951), (3.904, -0.7766, -0.598), (3.923, -0.7804, -0.5), (4.0, 9.272e-07, -0.5), (3.981, 5.131e-07, -0.598), (3.923, 1.413e-06, -0.6951), (3.828, 6.643e-07, -0.7903), (3.696, 9.984e-07, -0.8827), (3.528, 9.78e-07, -0.9714), (3.326, 8.195e-07, -1.056), (3.092, 1.071e-06, -1.134), (2.828, 8.742e-07, -1.207), (2.538, 5.547e-07, -1.273), (2.222, 6.12e-07, -1.331), (1.886, 3.787e-07, -1.382), (1.531, 3.961e-07, -1.424), (1.161, 1.442e-07, -1.457), (0.7804, 1.473e-07, -1.481), (0.3921, 7.457e-08, -1.495), (1.639e-07, 5.785e-07, 7.5)], [], [(64, 0, 512), (512, 0, 1, 511), (511, 1, 2, 510), (510, 2, 3, 509), (509, 3, 4, 508), (508, 4, 5, 507), (507, 5, 6, 506), (506, 6, 7, 505), (505, 7, 8, 504), (504, 8, 9, 503), (503, 9, 10, 502), (502, 10, 11, 501), (501, 11, 12, 500), (500, 12, 13, 499), (499, 13, 14, 498), (498, 14, 15, 497), (14, 17, 16, 15), (13, 18, 17, 14), (12, 19, 18, 13), (11, 20, 19, 12), (10, 21, 20, 11), (9, 22, 21, 10), (8, 23, 22, 9), (7, 24, 23, 8), (6, 25, 24, 7), (5, 26, 25, 6), (4, 27, 26, 5), (3, 28, 27, 4), (2, 29, 28, 3), (1, 30, 29, 2), (0, 31, 30, 1), (31, 0, 64), (64, 32, 31), (31, 32, 33, 30), (30, 33, 34, 29), (29, 34, 35, 28), (28, 35, 36, 27), (27, 36, 37, 26), (26, 37, 38, 25), (25, 38, 39, 24), (24, 39, 40, 23), (23, 40, 41, 22), (22, 41, 42, 21), (21, 42, 43, 20), (20, 43, 44, 19), (19, 44, 45, 18), (18, 45, 46, 17), (17, 46, 47, 16), (46, 49, 48, 47), (45, 50, 49, 46), (44, 51, 50, 45), (43, 52, 51, 44), (42, 53, 52, 43), (41, 54, 53, 42), (40, 55, 54, 41), (39, 56, 55, 40), (38, 57, 56, 39), (37, 58, 57, 38), (36, 59, 58, 37), (35, 60, 59, 36), (34, 61, 60, 35), (33, 62, 61, 34), (32, 63, 62, 33), (64, 63, 32), (64, 65, 63), (63, 65, 66, 62), (62, 66, 67, 61), (61, 67, 68, 60), (60, 68, 69, 59), (59, 69, 70, 58), (58, 70, 71, 57), (57, 71, 72, 56), (56, 72, 73, 55), (55, 73, 74, 54), (54, 74, 75, 53), (53, 75, 76, 52), (52, 76, 77, 51), (51, 77, 78, 50), (50, 78, 79, 49), (49, 79, 80, 48), (79, 82, 81, 80), (78, 83, 82, 79), (77, 84, 83, 78), (76, 85, 84, 77), (75, 86, 85, 76), (74, 87, 86, 75), (73, 88, 87, 74), (72, 89, 88, 73), (71, 90, 89, 72), (70, 91, 90, 71), (69, 92, 91, 70), (68, 93, 92, 69), (67, 94, 93, 68), (66, 95, 94, 67), (65, 96, 95, 66), (64, 96, 65), (64, 97, 96), (96, 97, 98, 95), (95, 98, 99, 94), (94, 99, 100, 93), (93, 100, 101, 92), (92, 101, 102, 91), (91, 102, 103, 90), (90, 103, 104, 89), (89, 104, 105, 88), (88, 105, 106, 87), (87, 106, 107, 86), (86, 107, 108, 85), (85, 108, 109, 84), (84, 109, 110, 83), (83, 110, 111, 82), (82, 111, 112, 81), (111, 114, 113, 112), (110, 115, 114, 111), (109, 116, 115, 110), (108, 117, 116, 109), (107, 118, 117, 108), (106, 119, 118, 107), (105, 120, 119, 106), (104, 121, 120, 105), (103, 122, 121, 104), (102, 123, 122, 103), (101, 124, 123, 102), (100, 125, 124, 101), (99, 126, 125, 100), (98, 127, 126, 99), (97, 128, 127, 98), (64, 128, 97), (64, 129, 128), (128, 129, 130, 127), (127, 130, 131, 126), (126, 131, 132, 125), (125, 132, 133, 124), (124, 133, 134, 123), (123, 134, 135, 122), (122, 135, 136, 121), (121, 136, 137, 120), (120, 137, 138, 119), (119, 138, 139, 118), (118, 139, 140, 117), (117, 140, 141, 116), (116, 141, 142, 115), (115, 142, 143, 114), (114, 143, 144, 113), (143, 146, 145, 144), (142, 147, 146, 143), (141, 148, 147, 142), (140, 149, 148, 141), (139, 150, 149, 140), (138, 151, 150, 139), (137, 152, 151, 138), (136, 153, 152, 137), (135, 154, 153, 136), (134, 155, 154, 135), (133, 156, 155, 134), (132, 157, 156, 133), (131, 158, 157, 132), (130, 159, 158, 131), (129, 160, 159, 130), (64, 160, 129), (64, 161, 160), (160, 161, 162, 159), (159, 162, 163, 158), (158, 163, 164, 157), (157, 164, 165, 156), (156, 165, 166, 155), (155, 166, 167, 154), (154, 167, 168, 153), (153, 168, 169, 152), (152, 169, 170, 151), (151, 170, 171, 150), (150, 171, 172, 149), (149, 172, 173, 148), (148, 173, 174, 147), (147, 174, 175, 146), (146, 175, 176, 145), (175, 178, 177, 176), (174, 179, 178, 175), (173, 180, 179, 174), (172, 181, 180, 173), (171, 182, 181, 172), (170, 183, 182, 171), (169, 184, 183, 170), (168, 185, 184, 169), (167, 186, 185, 168), (166, 187, 186, 167), (165, 188, 187, 166), (164, 189, 188, 165), (163, 190, 189, 164), (162, 191, 190, 163), (161, 192, 191, 162), (64, 192, 161), (64, 193, 192), (192, 193, 194, 191), (191, 194, 195, 190), (190, 195, 196, 189), (189, 196, 197, 188), (188, 197, 198, 187), (187, 198, 199, 186), (186, 199, 200, 185), (185, 200, 201, 184), (184, 201, 202, 183), (183, 202, 203, 182), (182, 203, 204, 181), (181, 204, 205, 180), (180, 205, 206, 179), (179, 206, 207, 178), (178, 207, 208, 177), (207, 210, 209, 208), (206, 211, 210, 207), (205, 212, 211, 206), (204, 213, 212, 205), (203, 214, 213, 204), (202, 215, 214, 203), (201, 216, 215, 202), (200, 217, 216, 201), (199, 218, 217, 200), (198, 219, 218, 199), (197, 220, 219, 198), (196, 221, 220, 197), (195, 222, 221, 196), (194, 223, 222, 195), (193, 224, 223, 194), (64, 224, 193), (64, 225, 224), (224, 225, 226, 223), (223, 226, 227, 222), (222, 227, 228, 221), (221, 228, 229, 220), (220, 229, 230, 219), (219, 230, 231, 218), (218, 231, 232, 217), (217, 232, 233, 216), (216, 233, 234, 215), (215, 234, 235, 214), (214, 235, 236, 213), (213, 236, 237, 212), (212, 237, 238, 211), (211, 238, 239, 210), (210, 239, 240, 209), (239, 242, 241, 240), (238, 243, 242, 239), (237, 244, 243, 238), (236, 245, 244, 237), (235, 246, 245, 236), (234, 247, 246, 235), (233, 248, 247, 234), (232, 249, 248, 233), (231, 250, 249, 232), (230, 251, 250, 231), (229, 252, 251, 230), (228, 253, 252, 229), (227, 254, 253, 228), (226, 255, 254, 227), (225, 256, 255, 226), (64, 256, 225), (64, 257, 256), (256, 257, 258, 255), (255, 258, 259, 254), (254, 259, 260, 253), (253, 260, 261, 252), (252, 261, 262, 251), (251, 262, 263, 250), (250, 263, 264, 249), (249, 264, 265, 248), (248, 265, 266, 247), (247, 266, 267, 246), (246, 267, 268, 245), (245, 268, 269, 244), (244, 269, 270, 243), (243, 270, 271, 242), (242, 271, 272, 241), (271, 274, 273, 272), (270, 275, 274, 271), (269, 276, 275, 270), (268, 277, 276, 269), (267, 278, 277, 268), (266, 279, 278, 267), (265, 280, 279, 266), (264, 281, 280, 265), (263, 282, 281, 264), (262, 283, 282, 263), (261, 284, 283, 262), (260, 285, 284, 261), (259, 286, 285, 260), (258, 287, 286, 259), (257, 288, 287, 258), (64, 288, 257), (64, 289, 288), (288, 289, 290, 287), (287, 290, 291, 286), (286, 291, 292, 285), (285, 292, 293, 284), (284, 293, 294, 283), (283, 294, 295, 282), (282, 295, 296, 281), (281, 296, 297, 280), (280, 297, 298, 279), (279, 298, 299, 278), (278, 299, 300, 277), (277, 300, 301, 276), (276, 301, 302, 275), (275, 302, 303, 274), (274, 303, 304, 273), (303, 306, 305, 304), (302, 307, 306, 303), (301, 308, 307, 302), (300, 309, 308, 301), (299, 310, 309, 300), (298, 311, 310, 299), (297, 312, 311, 298), (296, 313, 312, 297), (295, 314, 313, 296), (294, 315, 314, 295), (293, 316, 315, 294), (292, 317, 316, 293), (291, 318, 317, 292), (290, 319, 318, 291), (289, 320, 319, 290), (64, 320, 289), (64, 321, 320), (320, 321, 322, 319), (319, 322, 323, 318), (318, 323, 324, 317), (317, 324, 325, 316), (316, 325, 326, 315), (315, 326, 327, 314), (314, 327, 328, 313), (313, 328, 329, 312), (312, 329, 330, 311), (311, 330, 331, 310), (310, 331, 332, 309), (309, 332, 333, 308), (308, 333, 334, 307), (307, 334, 335, 306), (306, 335, 336, 305), (335, 338, 337, 336), (334, 339, 338, 335), (333, 340, 339, 334), (332, 341, 340, 333), (331, 342, 341, 332), (330, 343, 342, 331), (329, 344, 343, 330), (328, 345, 344, 329), (327, 346, 345, 328), (326, 347, 346, 327), (325, 348, 347, 326), (324, 349, 348, 325), (323, 350, 349, 324), (322, 351, 350, 323), (321, 352, 351, 322), (64, 352, 321), (64, 353, 352), (352, 353, 354, 351), (351, 354, 355, 350), (350, 355, 356, 349), (349, 356, 357, 348), (348, 357, 358, 347), (347, 358, 359, 346), (346, 359, 360, 345), (345, 360, 361, 344), (344, 361, 362, 343), (343, 362, 363, 342), (342, 363, 364, 341), (341, 364, 365, 340), (340, 365, 366, 339), (339, 366, 367, 338), (338, 367, 368, 337), (367, 370, 369, 368), (366, 371, 370, 367), (365, 372, 371, 366), (364, 373, 372, 365), (363, 374, 373, 364), (362, 375, 374, 363), (361, 376, 375, 362), (360, 377, 376, 361), (359, 378, 377, 360), (358, 379, 378, 359), (357, 380, 379, 358), (356, 381, 380, 357), (355, 382, 381, 356), (354, 383, 382, 355), (353, 384, 383, 354), (64, 384, 353), (64, 385, 384), (384, 385, 386, 383), (383, 386, 387, 382), (382, 387, 388, 381), (381, 388, 389, 380), (380, 389, 390, 379), (379, 390, 391, 378), (378, 391, 392, 377), (377, 392, 393, 376), (376, 393, 394, 375), (375, 394, 395, 374), (374, 395, 396, 373), (373, 396, 397, 372), (372, 397, 398, 371), (371, 398, 399, 370), (370, 399, 400, 369), (399, 402, 401, 400), (398, 403, 402, 399), (397, 404, 403, 398), (396, 405, 404, 397), (395, 406, 405, 396), (394, 407, 406, 395), (393, 408, 407, 394), (392, 409, 408, 393), (391, 410, 409, 392), (390, 411, 410, 391), (389, 412, 411, 390), (388, 413, 412, 389), (387, 414, 413, 388), (386, 415, 414, 387), (385, 416, 415, 386), (64, 416, 385), (64, 417, 416), (416, 417, 418, 415), (415, 418, 419, 414), (414, 419, 420, 413), (413, 420, 421, 412), (412, 421, 422, 411), (411, 422, 423, 410), (410, 423, 424, 409), (409, 424, 425, 408), (408, 425, 426, 407), (407, 426, 427, 406), (406, 427, 428, 405), (405, 428, 429, 404), (404, 429, 430, 403), (403, 430, 431, 402), (402, 431, 432, 401), (431, 434, 433, 432), (430, 435, 434, 431), (429, 436, 435, 430), (428, 437, 436, 429), (427, 438, 437, 428), (426, 439, 438, 427), (425, 440, 439, 426), (424, 441, 440, 425), (423, 442, 441, 424), (422, 443, 442, 423), (421, 444, 443, 422), (420, 445, 444, 421), (419, 446, 445, 420), (418, 447, 446, 419), (417, 448, 447, 418), (64, 448, 417), (64, 449, 448), (448, 449, 450, 447), (447, 450, 451, 446), (446, 451, 452, 445), (445, 452, 453, 444), (444, 453, 454, 443), (443, 454, 455, 442), (442, 455, 456, 441), (441, 456, 457, 440), (440, 457, 458, 439), (439, 458, 459, 438), (438, 459, 460, 437), (437, 460, 461, 436), (436, 461, 462, 435), (435, 462, 463, 434), (434, 463, 464, 433), (463, 466, 465, 464), (462, 467, 466, 463), (461, 468, 467, 462), (460, 469, 468, 461), (459, 470, 469, 460), (458, 471, 470, 459), (457, 472, 471, 458), (456, 473, 472, 457), (455, 474, 473, 456), (454, 475, 474, 455), (453, 476, 475, 454), (452, 477, 476, 453), (451, 478, 477, 452), (450, 479, 478, 451), (449, 480, 479, 450), (64, 480, 449), (64, 481, 480), (480, 481, 482, 479), (479, 482, 483, 478), (478, 483, 484, 477), (477, 484, 485, 476), (476, 485, 486, 475), (475, 486, 487, 474), (474, 487, 488, 473), (473, 488, 489, 472), (472, 489, 490, 471), (471, 490, 491, 470), (470, 491, 492, 469), (469, 492, 493, 468), (468, 493, 494, 467), (467, 494, 495, 466), (466, 495, 496, 465), (495, 498, 497, 496), (494, 499, 498, 495), (493, 500, 499, 494), (492, 501, 500, 493), (491, 502, 501, 492), (490, 503, 502, 491), (489, 504, 503, 490), (488, 505, 504, 489), (487, 506, 505, 488), (486, 507, 506, 487), (485, 508, 507, 486), (484, 509, 508, 485), (483, 510, 509, 484), (482, 511, 510, 483), (481, 512, 511, 482), (64, 512, 481), (15, 16, 513), (16, 47, 513), (47, 48, 513), (48, 80, 513), (80, 81, 513), (81, 112, 513), (112, 113, 513), (113, 144, 513), (144, 145, 513), (145, 176, 513), (176, 177, 513), (177, 208, 513), (208, 209, 513), (209, 240, 513), (240, 241, 513), (241, 272, 513), (272, 273, 513), (273, 304, 513), (304, 305, 513), (305, 336, 513), (336, 337, 513), (337, 368, 513), (368, 369, 513), (369, 400, 513), (400, 401, 513), (401, 432, 513), (432, 433, 513), (433, 464, 513), (464, 465, 513), (465, 496, 513), (496, 497, 513), (497, 15, 513)])
me_sphere.use_remesh_preserve_volume = False
me_sphere.use_remesh_preserve_attributes = False
me_sphere.use_mirror_vertex_groups = False
me_sphere.update()

# ---- objects
ob_sphere_001 = bpy.data.objects.new('Sphere.001', me_sphere_002)
ob_sphere = bpy.data.objects.new('Sphere', me_sphere)

# ---- transforms, parenting, visibility, modifiers, constraints
ob_sphere_001.location = (0.0, 0.0, 0.0)
ob_sphere_001.lock_rotations_4d = False
ob_sphere_001.empty_display_type = 'ARROWS'
ob_sphere_001.lineart.crease_threshold = 0.0
ob_sphere.location = (0.0, 0.0, 0.0)
ob_sphere.lock_rotations_4d = False
ob_sphere.empty_display_type = 'ARROWS'
ob_sphere.lineart.crease_threshold = 0.0

# ---- collection membership
col_collection_1.objects.link(ob_sphere_001)
col_collection_1.objects.link(ob_sphere)

# ---- scene / render settings (as saved in the file)
scene.frame_start = 1; scene.frame_end = 41; scene.frame_set(23)
scene.render.engine = 'BLENDER_EEVEE_NEXT'
scene.render.image_settings.file_format = 'JPEG'
scene.render.image_settings.color_mode = 'RGB'
scene.render.image_settings.compression = 90
scene.render.resolution_x = 800
scene.render.resolution_y = 600
scene.render.pixel_aspect_x = 100.0
scene.render.pixel_aspect_y = 100.0
scene.render.fps = 25
scene.render.dither_intensity = 0.0
scene.render.use_compositing = False
scene.render.use_sequencer = False
scene.render.bake_margin = 2
scene.render.bake_bias = 0.0
scene.render.use_stamp_time = False
scene.render.use_stamp_date = False
scene.render.use_stamp_frame = False
scene.render.use_stamp_camera = False
scene.render.use_stamp_scene = False
scene.render.use_stamp_filename = False
scene.render.use_stamp_render_time = False
scene.render.stamp_font_size = 0
scene.cycles.use_denoising = False
scene.cycles.samples = 10
scene.cycles.sampling_pattern = 'TABULATED_SOBOL'
scene.cycles.light_sampling_threshold = 0.0
scene.cycles.use_adaptive_sampling = False
scene.cycles.use_light_tree = False
scene.cycles.blur_glossy = 0.0
scene.cycles.volume_bounces = 1
scene.cycles.pixel_filter_type = 'GAUSSIAN'
scene.cycles.sample_clamp_indirect = 0.0
scene.view_settings.view_transform = 'Raw'
bpy.context.view_layer.update()

# ---- added for rendering (the .blend has no active camera): camera
cam_auto = bpy.data.cameras.new('AutoCamera')
cam_auto.lens = 50.0
cam_auto.sensor_width = 36.0
cam_auto.clip_end = 1000.0
ob_auto_camera = bpy.data.objects.new('AutoCamera', cam_auto)
scene.collection.objects.link(ob_auto_camera)
ob_auto_camera.location = (21.0504, -25.2605, 17.4029)
ob_auto_camera.rotation_euler = (1.09748, -7.21219e-08, 0.694738)
scene.camera = ob_auto_camera
bpy.context.view_layer.update()
